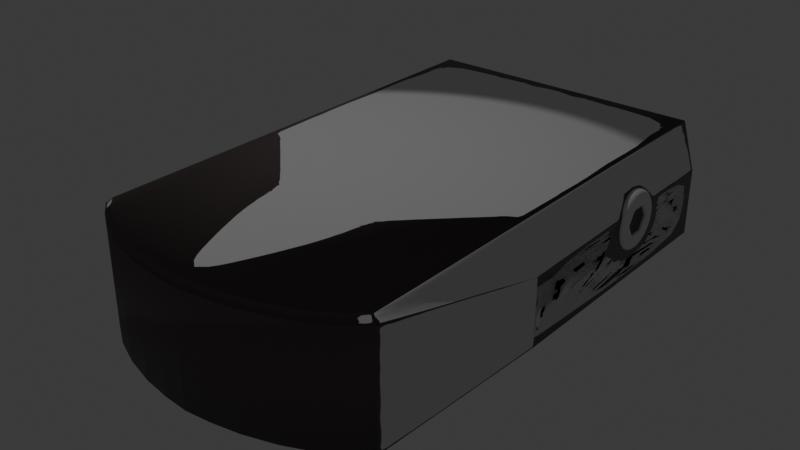 # Source: red-dot.blend  (saved by Blender 4.2.66; exported with 4.5.12 LTS)
import bpy
from mathutils import Matrix  # noqa: F401  (used for matrix-valued properties, if any)

bpy.ops.wm.read_factory_settings(use_empty=True)
scene = bpy.context.scene
scene.name = 'Scene'

# ---- collections
col_collection = bpy.data.collections.new('Collection'); scene.collection.children.link(col_collection)

# ---- images (referenced by path relative to the original .blend; pixels are not part of the script)
import os
ASSET_DIR = os.environ.get("B2B_ASSET_DIR", "")  # directory of the original .blend (textures are referenced by path, not embedded)
HERE = os.path.dirname(os.path.abspath(__file__))  # packed textures are extracted next to this script under _unpacked/

def load_image(name, relpath, width, height, colorspace="sRGB"):
    """Load a texture the original file referenced (path relative to the .blend, or extracted next to this script)."""
    p = next((c for c in (os.path.join(HERE, relpath), os.path.join(ASSET_DIR, relpath)) if relpath and os.path.exists(c)), "")
    if p:
        img = bpy.data.images.load(p, check_existing=True)
        img.name = name
    else:  # same state as the original file: an image datablock whose file is absent (Cycles renders it pink)
        img = bpy.data.images.new(name, width, height)
        img.source = "FILE"
        img.filepath = "//" + (relpath or name)
    img.colorspace_settings.name = colorspace
    return img
img_scratched_and_scraped_metal_texture_6_jpg = load_image('scratched-and-scraped-metal-texture-6.jpg', 'xnormal/scratched-and-scraped-metal-texture-6.jpg', 1024, 1024, 'Non-Color')
img_red_dot_normal_normals_png = load_image('Red-dot_normal_normals.png', 'xnormal/Red-dot_normal_normals.png', 1024, 1024, 'Non-Color')

# ---- materials (node trees are filled in below, after node groups)
mat_material = bpy.data.materials.new('Material')

# ---- material node trees
mat_material.use_nodes = True; mat_material.node_tree.nodes.clear()
_N = mat_material.node_tree.nodes; _L = mat_material.node_tree.links
n0 = _N.new('ShaderNodeBsdfPrincipled'); n0.name = 'Principled BSDF'; n0.location = (53, 387)
n0.inputs[0].default_value = (0.1634, 0.1248, 0.1266, 1.0)
n1 = _N.new('ShaderNodeOutputMaterial'); n1.name = 'Material Output'; n1.location = (375, 374)
n2 = _N.new('ShaderNodeTexImage'); n2.name = 'Image Texture'; n2.location = (-569, 334)
n2.image = img_scratched_and_scraped_metal_texture_6_jpg
n3 = _N.new('ShaderNodeRGBCurve'); n3.name = 'RGB Curves'; n3.location = (-234, 504)
_c = n3.mapping.curves[3]
while len(_c.points) > 2: _c.points.remove(_c.points[-1])
_c.points[0].location = (0.0, 0.0); _c.points[0].handle_type = 'AUTO'
_c.points[1].location = (0.16364, 0.05); _c.points[1].handle_type = 'AUTO'
_p = _c.points.new(0.48727, 0.675); _p.handle_type = 'AUTO'
_p = _c.points.new(1.0, 1.0); _p.handle_type = 'AUTO'
n3.mapping.update()
n4 = _N.new('ShaderNodeNormalMap'); n4.name = 'Normal Map'; n4.location = (-192, 83)
n5 = _N.new('ShaderNodeTexImage'); n5.name = 'Image Texture.002'; n5.location = (-491, -10)
n5.image = img_red_dot_normal_normals_png
_L.new(n0.outputs[0], n1.inputs[0])
_L.new(n2.outputs[0], n3.inputs[1])
_L.new(n3.outputs[0], n0.inputs[2])
_L.new(n4.outputs[0], n0.inputs[5])
_L.new(n5.outputs[0], n4.inputs[1])
n1.is_active_output = True

# ---- world
world_world = bpy.data.worlds.new('World'); scene.world = world_world
world_world.use_nodes = True; world_world.node_tree.nodes.clear()
_N = world_world.node_tree.nodes; _L = world_world.node_tree.links
n0 = _N.new('ShaderNodeOutputWorld'); n0.name = 'World Output'; n0.location = (300, 300)
n1 = _N.new('ShaderNodeBackground'); n1.name = 'Background'; n1.location = (10, 300)
n1.inputs[0].default_value = (0.05088, 0.05088, 0.05088, 1.0)
_L.new(n1.outputs[0], n0.inputs[0])
n0.is_active_output = True
world_world.color = (0.05088, 0.05088, 0.05088)
world_world.sun_shadow_jitter_overblur = 0.0

# ---- lights
light_spot = bpy.data.lights.new('Spot', 'SPOT')
light_spot.energy = 98.7

# ---- meshes
me_cube_001 = bpy.data.meshes.new('Cube.001')
me_cube_001.from_pydata([(0.9853, -2.084, -0.0005493), (1.001, -2.077, 0.01445), (0.9884, -2.101, 0.01445), (1.001, -2.077, -0.0005493), (1.0, -2.092, -0.0005493), (1.0, -2.092, 0.01445), (0.9884, -2.101, -0.0005493), (1.051, 0.985, 0.01445), (1.036, 0.985, -0.0005493), (1.036, 1.0, 0.01445), (1.051, 0.985, -0.0005493), (1.051, 1.0, -0.0005493), (1.036, 1.0, -0.0005493), (1.051, 1.0, 0.01445), (-6.141e-12, 0.985, 0.7821), (0.0, 1.0, 0.7671), (4.337e-19, 1.0, 0.7821), (0.0, -2.441, -0.0005493), (2.735e-12, -2.457, 0.01445), (0.0, -2.457, -0.0005493), (1.051, -0.8077, 0.4401), (1.049, -0.8211, 0.4699), (1.051, -0.8377, 0.4431), (1.051, -0.8077, 0.4551), (1.051, -0.8227, 0.4551), (1.051, -0.8377, 0.4585), (1.051, -0.8227, 0.4401), (1.036, -0.8224, -0.0005493), (1.051, -0.8077, 0.01445), (1.051, -0.8377, 0.01445), (1.051, -0.8077, -0.0005493), (1.051, -0.8227, -0.0005493), (1.051, -0.8227, 0.01445), (1.051, -0.8377, -0.0005493), (0.5749, -1.397, 0.5673), (0.5673, -1.382, 0.5823), (0.5914, -1.382, 0.5704), (0.5673, -1.397, 0.5823), (0.5823, -1.397, 0.5823), (0.5823, -1.382, 0.5823), (0.5914, -1.397, 0.5704), (0.7914, -1.397, 0.2836), (0.8012, -1.382, 0.2955), (0.8011, -1.382, 0.2717), (0.8012, -1.397, 0.2955), (0.8103, -1.397, 0.2835), (0.8103, -1.382, 0.2835), (0.8011, -1.397, 0.2717), (0.5914, 0.985, 0.5704), (0.5673, 0.985, 0.5823), (0.5823, 0.985, 0.5823), (0.5823, 1.0, 0.5823), (0.5673, 1.0, 0.5823), (0.5914, 1.0, 0.5704), (0.0, 1.0, 0.5999), (0.0, 0.985, 0.5823), (0.0, 1.0, 0.5823), (0.6089, 0.985, -0.0005493), (0.603, 0.985, 0.01138), (0.6242, 1.0, 0.01445), (0.5939, 0.985, -0.0005493), (0.5939, 1.0, -0.0005493), (0.603, 1.0, 0.01138), (0.6089, 1.0, -0.0005493), (0.8012, 0.985, 0.2716), (0.8012, 0.985, 0.2955), (0.8103, 0.985, 0.2835), (0.8103, 1.0, 0.2835), (0.8012, 1.0, 0.2955), (0.8012, 1.0, 0.2716), (0.0, -1.397, 0.01445), (0.0, -1.412, -0.0005493), (0.0, -1.397, -0.0005493), (0.5832, -1.397, 0.01445), (0.5997, -1.382, 0.01132), (0.6055, -1.412, -0.0005493), (0.5997, -1.397, 0.01132), (0.5905, -1.397, -0.0005493), (0.5906, -1.382, -0.0005493), (0.5716, -1.397, -0.0005493), (0.0, -1.382, 0.5823), (0.0, -1.397, 0.5673), (0.0, -1.397, 0.5823), (0.9415, -2.061, 0.7785), (0.9556, -2.084, 0.7683), (0.9676, -2.058, 0.7683), (0.9446, -2.078, 0.7785), (0.9565, -2.068, 0.7784), (0.9676, -2.074, 0.7682), (0.9565, -2.052, 0.7784), (1.001, -2.077, 0.7197), (0.9901, -2.071, 0.7447), (0.9768, -2.096, 0.7486), (0.9884, -2.101, 0.7234), (1.001, -2.077, 0.7351), (1.0, -2.092, 0.7384), (0.9895, -2.086, 0.7481), (0.9884, -2.101, 0.7384), (1.0, -2.092, 0.7234), (0.9451, 1.0, 0.7671), (0.9414, 0.985, 0.7821), (0.9605, 0.985, 0.7677), (0.9414, 1.0, 0.7821), (0.9564, 1.0, 0.7821), (0.9564, 0.985, 0.7821), (0.9605, 1.0, 0.7677), (1.047, 0.985, 0.4695), (1.051, 0.985, 0.4401), (1.036, 1.0, 0.453), (1.051, 0.985, 0.4551), (1.051, 1.0, 0.4551), (1.051, 1.0, 0.4401), (1.047, 1.0, 0.4695), (0.0, -2.457, 0.7234), (-1.921e-09, -2.446, 0.7489), (0.0, -2.457, 0.7384), (-1.065e-09, -2.423, 0.7717), (-1.513e-09, -2.398, 0.7821), (-1.397e-09, -2.413, 0.7821), (1.036, 0.06994, 0.4551), (1.047, 0.06159, 0.4695), (1.051, 0.05167, 0.4401), (1.047, 0.07923, 0.4695), (1.051, 0.06994, 0.4551), (1.051, 0.05465, 0.4551), (1.051, 0.06696, 0.4401), (1.051, 0.03953, 0.3791), (1.036, 0.05482, 0.3791), (1.051, 0.05482, 0.3791), (1.051, 0.1048, 0.2214), (1.036, 0.1156, 0.2322), (1.051, 0.1156, 0.2322), (1.051, 0.0565, 0.2938), (1.036, 0.07063, 0.2996), (1.051, 0.07063, 0.2996), (1.051, 0.4201, 0.2214), (1.036, 0.4093, 0.2322), (1.051, 0.4093, 0.2322), (1.051, 0.4854, 0.3791), (1.036, 0.4701, 0.3791), (1.051, 0.4701, 0.3791), (1.036, 0.455, 0.4551), (1.051, 0.4733, 0.4401), (1.047, 0.4634, 0.4695), (1.051, 0.458, 0.4401), (1.051, 0.455, 0.4551), (1.051, 0.4703, 0.4551), (1.047, 0.4457, 0.4695), (1.051, 0.3478, 0.1731), (1.036, 0.342, 0.1872), (1.051, 0.342, 0.1872), (1.051, 0.4685, 0.2938), (1.036, 0.4543, 0.2996), (1.051, 0.4543, 0.2996), (1.051, 0.2625, 0.1561), (1.036, 0.2625, 0.1714), (1.051, 0.2625, 0.1714), (1.051, 0.1772, 0.1731), (1.036, 0.183, 0.1872), (1.051, 0.183, 0.1872), (1.013, 0.177, 0.5844), (1.002, 0.183, 0.5709), (1.017, 0.183, 0.5709), (0.9977, 0.2625, 0.5867), (1.009, 0.2625, 0.6015), (1.013, 0.2625, 0.5867), (1.028, 0.4204, 0.536), (1.015, 0.4093, 0.5259), (1.031, 0.4093, 0.5259), (1.014, 0.348, 0.5844), (1.002, 0.342, 0.5709), (1.017, 0.342, 0.5709), (1.028, 0.1045, 0.536), (1.015, 0.1156, 0.5259), (1.031, 0.1156, 0.5259), (0.9057, 0.183, 0.5709), (0.8907, 0.1889, 0.5568), (0.8907, 0.183, 0.5709), (0.8907, 0.2625, 0.5715), (0.9057, 0.2625, 0.5867), (0.8907, 0.2625, 0.5867), (0.9057, 0.1156, 0.5259), (0.8907, 0.1266, 0.5152), (0.8907, 0.1156, 0.5259), (0.9057, 0.4093, 0.5259), (0.8907, 0.3984, 0.5152), (0.8907, 0.4093, 0.5259), (0.8907, 0.4409, 0.4494), (0.9057, 0.455, 0.4551), (0.8907, 0.455, 0.4551), (0.9057, 0.05482, 0.3791), (0.8907, 0.07012, 0.3791), (0.8907, 0.05482, 0.3791), (0.8907, 0.0841, 0.4494), (0.9057, 0.06994, 0.4551), (0.8907, 0.06994, 0.4551), (0.9057, 0.07063, 0.2996), (0.8907, 0.08476, 0.3055), (0.8907, 0.07063, 0.2996), (0.9057, 0.1156, 0.2322), (0.8907, 0.1265, 0.2431), (0.8907, 0.1156, 0.2322), (0.9057, 0.183, 0.1872), (0.8907, 0.1889, 0.2014), (0.8907, 0.183, 0.1872), (0.9057, 0.2625, 0.1714), (0.8907, 0.2625, 0.1867), (0.8907, 0.2625, 0.1714), (0.9057, 0.342, 0.1872), (0.8907, 0.3361, 0.2014), (0.8907, 0.342, 0.1872), (0.9057, 0.4093, 0.2322), (0.8907, 0.3985, 0.2431), (0.8907, 0.4093, 0.2322), (0.9057, 0.4543, 0.2996), (0.8907, 0.4402, 0.3055), (0.8907, 0.4543, 0.2996), (0.9057, 0.4701, 0.3791), (0.8907, 0.4549, 0.3791), (0.8907, 0.4701, 0.3791), (0.9057, 0.342, 0.5709), (0.8907, 0.3361, 0.5568), (0.8907, 0.342, 0.5709), (0.8877, -2.165, -0.0005493), (0.8965, -2.177, 0.01445), (0.8965, -2.177, -0.0005493), (0.1684, -2.427, -0.0005493), (0.1703, -2.442, 0.01445), (0.1703, -2.442, -0.0005493), (0.75, -2.253, -0.0005493), (0.7571, -2.266, 0.01445), (0.7571, -2.266, -0.0005493), (0.5649, -2.333, -0.0005493), (0.5701, -2.348, 0.01445), (0.5701, -2.348, -0.0005493), (0.3606, -2.395, -0.0005493), (0.364, -2.409, 0.01445), (0.364, -2.409, -0.0005493), (0.1688, -2.431, 0.7491), (0.1703, -2.442, 0.7234), (0.1703, -2.442, 0.7384), (0.8965, -2.177, 0.7234), (0.8868, -2.17, 0.7489), (0.8965, -2.177, 0.7384), (0.364, -2.409, 0.7234), (0.3607, -2.4, 0.7492), (0.364, -2.409, 0.7384), (0.5701, -2.348, 0.7234), (0.5644, -2.339, 0.7493), (0.5701, -2.348, 0.7384), (0.7571, -2.266, 0.7234), (0.7491, -2.258, 0.7492), (0.7571, -2.266, 0.7384), (0.1626, -2.385, 0.7816), (0.1658, -2.41, 0.771), (0.1643, -2.4, 0.7816), (0.85, -2.138, 0.7789), (0.8687, -2.157, 0.7684), (0.859, -2.15, 0.7789), (0.3476, -2.357, 0.781), (0.3542, -2.381, 0.7702), (0.3508, -2.371, 0.781), (0.5432, -2.3, 0.7803), (0.554, -2.322, 0.7694), (0.5483, -2.314, 0.7803), (0.7197, -2.223, 0.7795), (0.7347, -2.244, 0.7688), (0.7268, -2.236, 0.7795), (0.9415, -0.8084, 0.78), (-8.1e-10, -0.819, 0.7821), (0.9647, -0.8056, 0.768), (0.9565, -0.8082, 0.7799), (0.8288, 1.0, 0.2842), (0.8111, 1.0, 0.2608), (0.59, 1.0, 0.5975), (0.5712, 1.0, 0.5976), (0.6049, 1.0, 0.5779), (0.8138, 1.0, 0.3039), (0.8907, 0.1855, 0.5649), (0.8907, 0.2625, 0.5802), (0.8907, 0.1203, 0.5213), (0.8907, 0.4047, 0.5213), (0.8907, 0.4489, 0.4527), (0.8907, 0.06138, 0.3791), (0.8907, 0.07603, 0.4527), (0.8907, 0.07669, 0.3021), (0.8907, 0.1203, 0.2369), (0.8907, 0.1855, 0.1933), (0.8907, 0.2625, 0.178), (0.8907, 0.3394, 0.1933), (0.8907, 0.4047, 0.2369), (0.8907, 0.4483, 0.3021), (0.8907, 0.4636, 0.3791), (0.8907, 0.3394, 0.5649), (1.039, 0.1855, 0.5649), (1.068, 0.2064, 0.5144), (1.06, 0.1889, 0.5567), (1.068, 0.2625, 0.5255), (1.039, 0.2625, 0.5802), (1.06, 0.2625, 0.5714), (1.039, 0.1203, 0.5213), (1.068, 0.1593, 0.4829), (1.06, 0.1266, 0.5151), (1.039, 0.4047, 0.5213), (1.068, 0.3657, 0.4829), (1.06, 0.3984, 0.5151), (1.068, 0.3984, 0.4322), (1.039, 0.4489, 0.4527), (1.06, 0.4408, 0.4494), (1.039, 0.06138, 0.3791), (1.068, 0.116, 0.3791), (1.06, 0.07017, 0.3791), (1.068, 0.1266, 0.4322), (1.039, 0.07603, 0.4527), (1.06, 0.08416, 0.4494), (1.039, 0.07669, 0.3021), (1.068, 0.1272, 0.323), (1.06, 0.08481, 0.3055), (1.039, 0.1203, 0.2369), (1.068, 0.1589, 0.2755), (1.06, 0.1265, 0.2431), (1.039, 0.1855, 0.1933), (1.068, 0.2064, 0.2437), (1.06, 0.1889, 0.2014), (1.039, 0.2625, 0.178), (1.068, 0.2625, 0.2326), (1.06, 0.2625, 0.1868), (1.039, 0.3394, 0.1933), (1.068, 0.3185, 0.2437), (1.06, 0.3361, 0.2014), (1.039, 0.4047, 0.2369), (1.068, 0.3661, 0.2755), (1.06, 0.3985, 0.2431), (1.039, 0.4483, 0.3021), (1.068, 0.3978, 0.323), (1.06, 0.4402, 0.3055), (1.039, 0.4636, 0.3791), (1.068, 0.409, 0.3791), (1.06, 0.4548, 0.3791), (1.039, 0.3394, 0.5649), (1.068, 0.3185, 0.5144), (1.06, 0.3361, 0.5567), (1.019, 0.2625, 0.5802), (1.019, 0.1855, 0.5649), (1.019, 0.1203, 0.5213), (1.019, 0.3394, 0.5649), (1.019, 0.07603, 0.4527), (1.019, 0.4489, 0.4527), (1.019, 0.4047, 0.5213), (1.019, 0.4636, 0.3791), (1.019, 0.06138, 0.3791), (1.019, 0.07669, 0.3021), (1.019, 0.1203, 0.2369), (1.019, 0.1855, 0.1933), (1.019, 0.2625, 0.178), (1.019, 0.3394, 0.1933), (1.019, 0.4047, 0.2369), (1.019, 0.4483, 0.3021), (1.068, 0.197, 0.5371), (1.068, 0.2625, 0.5502), (1.068, 0.1417, 0.5002), (1.068, 0.3833, 0.5002), (1.068, 0.4212, 0.4414), (1.068, 0.09139, 0.3791), (1.068, 0.1038, 0.4414), (1.068, 0.1044, 0.3136), (1.068, 0.1415, 0.2581), (1.068, 0.197, 0.221), (1.068, 0.2625, 0.208), (1.068, 0.328, 0.221), (1.068, 0.3835, 0.2581), (1.068, 0.4206, 0.3136), (1.068, 0.4336, 0.3791), (1.068, 0.328, 0.5371), (1.05, 0.1715, 0.363), (1.05, 0.1715, 0.3944), (1.068, 0.2235, 0.2729), (1.05, 0.1625, 0.3787), (1.068, 0.1625, 0.3787), (1.068, 0.1715, 0.3944), (1.068, 0.1715, 0.363), (1.05, 0.2306, 0.2921), (1.05, 0.2034, 0.3078), (1.068, 0.1903, 0.292), (1.05, 0.2125, 0.2921), (1.068, 0.2125, 0.2921), (1.068, 0.2034, 0.3078), (1.068, 0.2306, 0.2921), (0.9762, 0.3416, 0.3787), (0.9943, 0.3534, 0.363), (0.9943, 0.3534, 0.3944), (0.9762, 0.3534, 0.363), (0.9762, 0.3625, 0.3787), (0.9943, 0.3625, 0.3787), (0.9762, 0.3534, 0.3944), (0.9943, 0.3215, 0.3078), (0.9762, 0.302, 0.3103), (0.9943, 0.2944, 0.2921), (0.9762, 0.3215, 0.3078), (0.9762, 0.3125, 0.2921), (0.9762, 0.2944, 0.2921), (0.9943, 0.3125, 0.2921), (0.9943, 0.2034, 0.3078), (0.9943, 0.2306, 0.2921), (0.9762, 0.223, 0.3103), (0.9943, 0.2125, 0.2921), (0.9762, 0.2125, 0.2921), (0.9762, 0.2306, 0.2921), (0.9762, 0.2034, 0.3078), (0.9943, 0.1715, 0.3944), (0.9943, 0.1715, 0.363), (0.9762, 0.1834, 0.3787), (0.9943, 0.1625, 0.3787), (0.9762, 0.1625, 0.3787), (0.9762, 0.1715, 0.363), (0.9762, 0.1715, 0.3944), (0.9943, 0.2034, 0.4496), (0.9762, 0.223, 0.4472), (0.9943, 0.2306, 0.4653), (0.9762, 0.2034, 0.4496), (0.9762, 0.2125, 0.4653), (0.9762, 0.2306, 0.4653), (0.9943, 0.2125, 0.4653), (0.9943, 0.2944, 0.4653), (0.9762, 0.302, 0.4472), (0.9943, 0.3215, 0.4496), (0.9762, 0.2944, 0.4653), (0.9762, 0.3125, 0.4653), (0.9762, 0.3215, 0.4496), (0.9943, 0.3125, 0.4653), (1.05, 0.2034, 0.4496), (1.05, 0.2306, 0.4653), (1.068, 0.2014, 0.2729), (1.05, 0.2125, 0.4653), (1.068, 0.2125, 0.4653), (1.068, 0.2306, 0.4653), (1.068, 0.2034, 0.4496), (1.05, 0.3534, 0.3944), (1.05, 0.3534, 0.363), (1.068, 0.1513, 0.3595), (1.05, 0.3625, 0.3787), (1.068, 0.3625, 0.3787), (1.068, 0.3534, 0.363), (1.068, 0.3534, 0.3944), (1.068, 0.1513, 0.3979), (1.05, 0.3215, 0.3078), (1.05, 0.2944, 0.2921), (1.068, 0.3215, 0.3078), (1.068, 0.3125, 0.2921), (1.05, 0.3125, 0.2921), (1.068, 0.2944, 0.2921), (1.05, 0.3215, 0.4496), (1.068, 0.1402, 0.3787), (1.05, 0.2944, 0.4653), (1.068, 0.3215, 0.4496), (1.068, 0.3125, 0.4653), (1.068, 0.2944, 0.4653), (1.05, 0.3125, 0.4653), (1.068, 0.2014, 0.4846), (1.068, 0.2235, 0.4846), (1.068, 0.1903, 0.4654), (1.068, 0.3848, 0.3787), (1.068, 0.3737, 0.3595), (1.068, 0.3737, 0.3979), (1.068, 0.3347, 0.292), (1.068, 0.3236, 0.2729), (1.068, 0.3015, 0.2729), (1.068, 0.3347, 0.4654), (1.068, 0.3236, 0.4846), (1.068, 0.3015, 0.4846)], [], [(241, 2, 93), (116, 238, 254), (14, 268, 100), (164, 169, 101), (35, 55, 49), (43, 58, 74), (84, 242, 92), (42, 48, 65), (113, 227, 239), (149, 205, 155), (34, 41, 73), (250, 224, 241), (139, 214, 152), (173, 194, 181), (141, 217, 139), (133, 199, 196), (127, 196, 190), (130, 202, 199), (167, 188, 141), (136, 208, 149), (206, 187, 193), (163, 175, 179), (161, 181, 175), (158, 205, 202), (163, 220, 170), (170, 184, 167), (152, 211, 136), (119, 190, 194), (22, 1, 29), (251, 257, 266), (248, 266, 263), (245, 263, 260), (247, 230, 250), (238, 260, 254), (244, 233, 247), (239, 236, 244), (28, 7, 154), (0, 4, 6), (5, 3, 1), (6, 5, 2), (10, 13, 7), (12, 10, 8), (13, 12, 9), (23, 26, 20), (21, 24, 23), (22, 24, 25), (27, 31, 33), (28, 31, 30), (33, 32, 29), (34, 38, 40), (39, 37, 35), (40, 39, 36), (41, 45, 47), (46, 44, 42), (47, 46, 43), (50, 53, 48), (52, 50, 49), (57, 61, 63), (58, 61, 60), (63, 62, 59), (66, 69, 64), (68, 66, 65), (73, 77, 79), (78, 76, 74), (75, 77, 78), (83, 87, 89), (84, 87, 86), (85, 87, 88), (94, 98, 90), (96, 94, 91), (97, 96, 92), (98, 97, 93), (99, 103, 105), (100, 103, 102), (105, 104, 101), (109, 112, 106), (111, 109, 107), (108, 110, 111), (119, 123, 125), (120, 123, 122), (125, 124, 121), (141, 145, 147), (146, 144, 142), (143, 145, 146), (8, 30, 27), (10, 28, 30), (29, 26, 22), (32, 20, 26), (90, 25, 94), (25, 91, 94), (0, 33, 3), (33, 1, 3), (42, 40, 36), (40, 41, 34), (8, 63, 12), (12, 59, 9), (64, 62, 58), (48, 68, 65), (55, 52, 49), (70, 79, 72), (79, 71, 72), (74, 60, 78), (78, 57, 75), (43, 66, 64), (46, 65, 66), (49, 39, 35), (50, 36, 39), (35, 82, 80), (37, 81, 82), (74, 47, 43), (76, 41, 47), (99, 112, 108), (112, 101, 106), (100, 271, 104), (104, 270, 101), (92, 88, 84), (88, 91, 85), (15, 102, 99), (102, 14, 100), (9, 111, 13), (13, 107, 7), (93, 5, 98), (5, 90, 98), (161, 165, 162), (165, 160, 162), (173, 162, 174), (174, 160, 172), (167, 147, 168), (147, 166, 168), (127, 125, 128), (128, 121, 126), (133, 128, 134), (134, 126, 132), (130, 134, 131), (134, 129, 131), (158, 131, 159), (131, 157, 159), (155, 159, 156), (156, 157, 154), (155, 150, 149), (156, 148, 150), (149, 137, 136), (150, 135, 137), (136, 153, 152), (137, 151, 153), (152, 140, 139), (153, 138, 140), (173, 122, 119), (122, 172, 120), (139, 144, 141), (140, 142, 144), (167, 171, 170), (168, 169, 171), (106, 146, 109), (109, 142, 107), (170, 165, 163), (165, 169, 164), (120, 23, 124), (23, 121, 124), (178, 177, 176), (180, 175, 177), (182, 177, 183), (177, 181, 183), (185, 189, 186), (189, 184, 186), (191, 195, 192), (192, 194, 190), (197, 192, 198), (192, 196, 198), (197, 201, 200), (198, 199, 201), (200, 204, 203), (204, 199, 202), (203, 207, 206), (204, 205, 207), (206, 210, 209), (207, 208, 210), (209, 213, 212), (213, 208, 211), (212, 216, 215), (216, 211, 214), (215, 219, 218), (216, 217, 219), (182, 195, 193), (183, 194, 195), (218, 189, 187), (189, 217, 188), (185, 222, 221), (186, 220, 222), (178, 222, 180), (222, 179, 180), (259, 255, 261), (261, 254, 260), (244, 240, 239), (240, 245, 238), (259, 264, 262), (264, 260, 263), (247, 246, 244), (246, 248, 245), (265, 264, 267), (267, 263, 266), (250, 249, 247), (249, 251, 248), (265, 258, 256), (258, 266, 257), (241, 252, 250), (252, 242, 251), (235, 228, 226), (228, 236, 227), (235, 234, 237), (237, 233, 236), (229, 234, 232), (231, 233, 234), (229, 225, 231), (225, 230, 231), (92, 243, 97), (243, 93, 97), (223, 6, 225), (225, 2, 224), (227, 19, 228), (228, 17, 226), (114, 240, 238), (115, 239, 240), (256, 86, 83), (86, 257, 84), (117, 255, 253), (118, 254, 255), (75, 57, 27), (166, 143, 101), (270, 89, 85), (256, 83, 269), (268, 89, 271), (143, 106, 101), (101, 270, 164), (270, 21, 120), (160, 270, 172), (120, 172, 270), (169, 166, 101), (270, 160, 164), (126, 121, 20), (7, 107, 151), (107, 142, 138), (107, 138, 151), (126, 20, 132), (20, 28, 132), (7, 151, 135), (129, 132, 28), (157, 129, 28), (7, 135, 148), (154, 157, 28), (7, 148, 154), (21, 85, 91), (69, 59, 62), (51, 275, 274), (272, 9, 273), (67, 273, 69), (59, 273, 9), (276, 68, 53), (272, 277, 108), (274, 275, 99), (52, 54, 275), (275, 15, 99), (276, 51, 274), (99, 276, 274), (277, 67, 68), (108, 276, 99), (344, 294, 343), (345, 303, 348), (349, 333, 357), (351, 309, 350), (352, 315, 351), (348, 307, 347), (353, 318, 352), (350, 313, 346), (354, 321, 353), (347, 336, 349), (355, 324, 354), (346, 300, 344), (356, 327, 355), (342, 339, 345), (357, 330, 356), (359, 296, 358), (299, 294, 296), (360, 296, 302), (302, 294, 300), (361, 308, 305), (305, 307, 303), (363, 314, 311), (311, 313, 309), (365, 311, 317), (311, 315, 317), (366, 317, 320), (317, 318, 320), (366, 323, 367), (320, 321, 323), (368, 323, 326), (323, 324, 326), (368, 329, 369), (326, 327, 329), (370, 329, 332), (332, 327, 330), (371, 332, 335), (332, 333, 335), (371, 338, 372), (338, 333, 336), (360, 314, 364), (302, 313, 314), (372, 308, 362), (338, 307, 308), (361, 341, 373), (305, 339, 341), (359, 341, 299), (299, 339, 298), (343, 298, 342), (278, 342, 279), (291, 356, 290), (279, 345, 293), (290, 355, 289), (284, 344, 280), (289, 354, 288), (282, 349, 292), (288, 353, 287), (283, 346, 284), (287, 352, 286), (281, 347, 282), (286, 351, 285), (285, 350, 283), (292, 357, 291), (293, 348, 281), (280, 343, 278), (297, 358, 295), (301, 358, 360), (304, 362, 361), (310, 364, 363), (316, 363, 365), (319, 365, 366), (319, 367, 322), (322, 368, 325), (325, 369, 328), (328, 370, 331), (331, 371, 334), (334, 372, 337), (301, 364, 312), (337, 362, 306), (304, 373, 340), (297, 373, 359), (441, 462, 461), (388, 417, 404), (423, 431, 418), (390, 451, 425), (410, 382, 402), (403, 446, 397), (395, 438, 389), (447, 462, 442), (377, 380, 374), (379, 377, 375), (436, 444, 379), (384, 387, 381), (386, 384, 382), (455, 467, 468), (388, 392, 394), (393, 391, 389), (394, 393, 390), (398, 401, 395), (396, 399, 398), (401, 400, 397), (405, 408, 402), (407, 405, 403), (404, 406, 407), (412, 415, 409), (414, 412, 410), (411, 413, 414), (419, 422, 416), (417, 420, 419), (422, 421, 418), (426, 429, 423), (424, 427, 426), (429, 428, 425), (433, 436, 430), (435, 433, 431), (387, 466, 450), (440, 443, 437), (442, 440, 438), (448, 464, 447), (441, 463, 443), (449, 447, 445), (450, 449, 446), (454, 457, 451), (386, 439, 383), (457, 456, 453), (375, 412, 409), (377, 410, 412), (382, 405, 402), (384, 403, 405), (396, 391, 388), (398, 389, 391), (430, 379, 375), (435, 469, 459), (374, 386, 382), (378, 444, 452), (390, 440, 437), (393, 438, 440), (404, 400, 396), (407, 397, 400), (381, 450, 446), (385, 376, 387), (446, 401, 397), (449, 395, 401), (404, 414, 408), (414, 402, 408), (445, 442, 438), (434, 459, 458), (437, 454, 451), (378, 439, 380), (417, 415, 411), (419, 409, 415), (453, 435, 431), (448, 466, 465), (417, 426, 421), (426, 418, 421), (424, 394, 428), (394, 425, 428), (431, 422, 418), (433, 416, 422), (451, 429, 425), (457, 423, 429), (416, 375, 409), (385, 383, 432), (434, 460, 436), (454, 463, 467), (455, 469, 456), (461, 462, 337), (331, 465, 328), (337, 462, 334), (306, 463, 337), (383, 316, 319), (340, 468, 304), (310, 444, 312), (458, 301, 460), (467, 306, 304), (469, 340, 297), (432, 319, 322), (464, 334, 462), (376, 322, 325), (331, 464, 465), (304, 468, 467), (297, 459, 469), (439, 310, 316), (325, 466, 376), (312, 460, 301), (295, 459, 297), (328, 466, 325), (463, 461, 337), (241, 224, 2), (116, 114, 238), (14, 269, 268), (35, 80, 55), (43, 64, 58), (84, 257, 242), (42, 36, 48), (113, 18, 227), (149, 208, 205), (73, 70, 34), (70, 81, 34), (250, 230, 224), (139, 217, 214), (173, 119, 194), (141, 188, 217), (133, 130, 199), (127, 133, 196), (130, 158, 202), (167, 184, 188), (136, 211, 208), (178, 176, 193), (176, 182, 193), (193, 191, 197), (178, 193, 187), (197, 200, 193), (200, 203, 193), (203, 206, 193), (206, 209, 187), (209, 212, 187), (212, 215, 187), (215, 218, 187), (187, 185, 221), (178, 187, 221), (163, 161, 175), (161, 173, 181), (158, 155, 205), (163, 179, 220), (170, 220, 184), (152, 214, 211), (119, 127, 190), (22, 90, 1), (251, 242, 257), (248, 251, 266), (245, 248, 263), (247, 233, 230), (238, 245, 260), (244, 236, 233), (239, 227, 236), (0, 3, 4), (5, 4, 3), (6, 4, 5), (10, 11, 13), (12, 11, 10), (13, 11, 12), (23, 24, 26), (21, 25, 24), (22, 26, 24), (27, 30, 31), (28, 32, 31), (33, 31, 32), (34, 37, 38), (39, 38, 37), (40, 38, 39), (41, 44, 45), (46, 45, 44), (47, 45, 46), (50, 51, 53), (52, 51, 50), (57, 60, 61), (58, 62, 61), (63, 61, 62), (66, 67, 69), (68, 67, 66), (73, 76, 77), (78, 77, 76), (75, 79, 77), (83, 86, 87), (84, 88, 87), (85, 89, 87), (94, 95, 98), (96, 95, 94), (97, 95, 96), (98, 95, 97), (99, 102, 103), (100, 104, 103), (105, 103, 104), (109, 110, 112), (111, 110, 109), (108, 112, 110), (119, 122, 123), (120, 124, 123), (125, 123, 124), (141, 144, 145), (146, 145, 144), (143, 147, 145), (8, 10, 30), (10, 7, 28), (29, 32, 26), (32, 28, 20), (90, 22, 25), (25, 21, 91), (0, 27, 33), (33, 29, 1), (42, 44, 40), (40, 44, 41), (8, 57, 63), (12, 63, 59), (64, 69, 62), (48, 53, 68), (55, 56, 52), (70, 73, 79), (79, 75, 71), (74, 58, 60), (78, 60, 57), (43, 46, 66), (46, 42, 65), (49, 50, 39), (50, 48, 36), (35, 37, 82), (37, 34, 81), (74, 76, 47), (76, 73, 41), (99, 105, 112), (112, 105, 101), (100, 268, 271), (104, 271, 270), (92, 96, 88), (88, 96, 91), (15, 16, 102), (102, 16, 14), (9, 108, 111), (13, 111, 107), (93, 2, 5), (5, 1, 90), (161, 163, 165), (165, 164, 160), (173, 161, 162), (174, 162, 160), (167, 141, 147), (147, 143, 166), (127, 119, 125), (128, 125, 121), (133, 127, 128), (134, 128, 126), (130, 133, 134), (134, 132, 129), (158, 130, 131), (131, 129, 157), (155, 158, 159), (156, 159, 157), (155, 156, 150), (156, 154, 148), (149, 150, 137), (150, 148, 135), (136, 137, 153), (137, 135, 151), (152, 153, 140), (153, 151, 138), (173, 174, 122), (122, 174, 172), (139, 140, 144), (140, 138, 142), (167, 168, 171), (168, 166, 169), (106, 143, 146), (109, 146, 142), (170, 171, 165), (165, 171, 169), (120, 21, 23), (23, 20, 121), (178, 180, 177), (180, 179, 175), (182, 176, 177), (177, 175, 181), (185, 187, 189), (189, 188, 184), (191, 193, 195), (192, 195, 194), (197, 191, 192), (192, 190, 196), (197, 198, 201), (198, 196, 199), (200, 201, 204), (204, 201, 199), (203, 204, 207), (204, 202, 205), (206, 207, 210), (207, 205, 208), (209, 210, 213), (213, 210, 208), (212, 213, 216), (216, 213, 211), (215, 216, 219), (216, 214, 217), (182, 183, 195), (183, 181, 194), (218, 219, 189), (189, 219, 217), (185, 186, 222), (186, 184, 220), (178, 221, 222), (222, 220, 179), (259, 253, 255), (261, 255, 254), (244, 246, 240), (240, 246, 245), (259, 261, 264), (264, 261, 260), (247, 249, 246), (246, 249, 248), (265, 262, 264), (267, 264, 263), (250, 252, 249), (249, 252, 251), (265, 267, 258), (258, 267, 266), (241, 243, 252), (252, 243, 242), (235, 237, 228), (228, 237, 236), (235, 232, 234), (237, 234, 233), (229, 231, 234), (231, 230, 233), (229, 223, 225), (225, 224, 230), (92, 242, 243), (243, 241, 93), (223, 0, 6), (225, 6, 2), (227, 18, 19), (228, 19, 17), (114, 115, 240), (115, 113, 239), (256, 258, 86), (86, 258, 257), (117, 118, 255), (118, 116, 254), (57, 8, 27), (27, 0, 75), (0, 223, 75), (223, 229, 75), (229, 232, 75), (232, 235, 75), (235, 226, 71), (75, 235, 71), (226, 17, 71), (270, 271, 89), (83, 268, 269), (269, 117, 253), (253, 259, 269), (259, 262, 269), (262, 265, 269), (265, 256, 269), (268, 83, 89), (21, 270, 85), (69, 273, 59), (51, 52, 275), (272, 108, 9), (67, 272, 273), (276, 277, 68), (52, 56, 54), (275, 54, 15), (276, 53, 51), (277, 272, 67), (108, 277, 276), (344, 300, 294), (345, 339, 303), (349, 336, 333), (351, 315, 309), (352, 318, 315), (348, 303, 307), (353, 321, 318), (350, 309, 313), (354, 324, 321), (347, 307, 336), (355, 327, 324), (346, 313, 300), (356, 330, 327), (342, 298, 339), (357, 333, 330), (359, 299, 296), (299, 298, 294), (360, 358, 296), (302, 296, 294), (361, 362, 308), (305, 308, 307), (363, 364, 314), (311, 314, 313), (365, 363, 311), (311, 309, 315), (366, 365, 317), (317, 315, 318), (366, 320, 323), (320, 318, 321), (368, 367, 323), (323, 321, 324), (368, 326, 329), (326, 324, 327), (370, 369, 329), (332, 329, 327), (371, 370, 332), (332, 330, 333), (371, 335, 338), (338, 335, 333), (360, 302, 314), (302, 300, 313), (372, 338, 308), (338, 336, 307), (361, 305, 341), (305, 303, 339), (359, 373, 341), (299, 341, 339), (343, 294, 298), (278, 343, 342), (291, 357, 356), (279, 342, 345), (290, 356, 355), (284, 346, 344), (289, 355, 354), (282, 347, 349), (288, 354, 353), (283, 350, 346), (287, 353, 352), (281, 348, 347), (286, 352, 351), (285, 351, 350), (292, 349, 357), (293, 345, 348), (280, 344, 343), (297, 359, 358), (301, 295, 358), (304, 306, 362), (310, 312, 364), (316, 310, 363), (319, 316, 365), (319, 366, 367), (322, 367, 368), (325, 368, 369), (328, 369, 370), (331, 370, 371), (334, 371, 372), (301, 360, 364), (337, 372, 362), (304, 361, 373), (297, 340, 373), (441, 442, 462), (404, 396, 388), (388, 424, 417), (417, 411, 404), (423, 453, 431), (390, 437, 451), (410, 374, 382), (403, 381, 446), (395, 445, 438), (447, 464, 462), (377, 378, 380), (379, 378, 377), (436, 460, 444), (384, 385, 387), (386, 385, 384), (455, 454, 467), (388, 391, 392), (393, 392, 391), (394, 392, 393), (398, 399, 401), (396, 400, 399), (401, 399, 400), (405, 406, 408), (407, 406, 405), (404, 408, 406), (412, 413, 415), (414, 413, 412), (411, 415, 413), (419, 420, 422), (417, 421, 420), (422, 420, 421), (426, 427, 429), (424, 428, 427), (429, 427, 428), (433, 434, 436), (435, 434, 433), (387, 376, 466), (440, 441, 443), (442, 441, 440), (448, 465, 464), (441, 461, 463), (449, 448, 447), (450, 448, 449), (454, 455, 457), (386, 380, 439), (457, 455, 456), (375, 377, 412), (377, 374, 410), (382, 384, 405), (384, 381, 403), (396, 398, 391), (398, 395, 389), (430, 436, 379), (435, 456, 469), (374, 380, 386), (378, 379, 444), (390, 393, 440), (393, 389, 438), (404, 407, 400), (407, 403, 397), (381, 387, 450), (385, 432, 376), (446, 449, 401), (449, 445, 395), (404, 411, 414), (414, 410, 402), (445, 447, 442), (434, 435, 459), (437, 443, 454), (378, 452, 439), (417, 419, 415), (419, 416, 409), (453, 456, 435), (448, 450, 466), (417, 424, 426), (426, 423, 418), (424, 388, 394), (394, 390, 425), (431, 433, 422), (433, 430, 416), (451, 457, 429), (457, 453, 423), (416, 430, 375), (385, 386, 383), (434, 458, 460), (454, 443, 463), (455, 468, 469), (383, 439, 316), (310, 452, 444), (458, 295, 301), (467, 463, 306), (469, 468, 340), (432, 383, 319), (464, 331, 334), (376, 432, 322), (439, 452, 310), (312, 444, 460), (295, 458, 459), (328, 465, 466)])
me_cube_001.polygons.foreach_set('use_smooth', [True] * 898)
_uv = me_cube_001.uv_layers.new(name='UVMap')
_uv.uv.foreach_set('vector', [0.6062, 0.7671, 0.3798, 0.7519, 0.6062, 0.7519, 0.6217, 0.8745, 0.6145, 0.8578, 0.6216, 0.8578, 0.75, 0.5011, 0.6327, 0.6449, 0.6323, 0.5012, 0.5699, 0.5595, 0.5641, 0.5526, 0.6256, 0.5012, 0.6282, 0.7485, 0.75, 0.5114, 0.6282, 0.5114, 0.495, 0.7485, 0.3863, 0.5114, 0.3846, 0.7485, 0.6214, 0.7541, 0.6147, 0.7677, 0.6146, 0.7527, 0.505, 0.7485, 0.62, 0.5114, 0.505, 0.5114, 0.6062, 0.875, 0.3798, 0.8579, 0.6062, 0.8579, 0.4348, 0.5532, 0.4298, 0.5596, 0.4298, 0.5596, 0.6187, 0.7529, 0.5, 0.7509, 0.3859, 0.7528, 0.6079, 0.7883, 0.3798, 0.7671, 0.6062, 0.7671, 0.4962, 0.5428, 0.4708, 0.5441, 0.4708, 0.5441, 0.5444, 0.5714, 0.5216, 0.5751, 0.5444, 0.5714, 0.5205, 0.5441, 0.4962, 0.5428, 0.4962, 0.5428, 0.4708, 0.5751, 0.4492, 0.5715, 0.4708, 0.5751, 0.4962, 0.5764, 0.4708, 0.5751, 0.4962, 0.5764, 0.4492, 0.5715, 0.4348, 0.5661, 0.4492, 0.5715, 0.5444, 0.5477, 0.5205, 0.5441, 0.5205, 0.5441, 0.4492, 0.5478, 0.4348, 0.5532, 0.4348, 0.5532, 0.4347, 0.5596, 0.5188, 0.5452, 0.5197, 0.574, 0.5649, 0.5595, 0.5596, 0.5659, 0.5649, 0.5595, 0.5596, 0.5659, 0.5444, 0.5714, 0.5596, 0.5659, 0.4348, 0.5661, 0.4298, 0.5596, 0.4348, 0.5661, 0.5649, 0.5595, 0.5596, 0.5531, 0.5596, 0.5531, 0.5596, 0.5531, 0.5444, 0.5477, 0.5444, 0.5477, 0.4708, 0.5441, 0.4492, 0.5478, 0.4492, 0.5478, 0.5205, 0.5752, 0.4962, 0.5764, 0.5205, 0.5752, 0.5166, 0.6486, 0.3798, 0.7488, 0.3798, 0.6486, 0.6168, 0.7887, 0.6214, 0.7688, 0.6243, 0.7896, 0.6192, 0.8131, 0.6243, 0.7896, 0.623, 0.8134, 0.6161, 0.8383, 0.623, 0.8134, 0.6236, 0.8385, 0.6123, 0.813, 0.3798, 0.7881, 0.6079, 0.7883, 0.6145, 0.8578, 0.6236, 0.8385, 0.6216, 0.8578, 0.6075, 0.8382, 0.3799, 0.8125, 0.6123, 0.813, 0.6062, 0.8579, 0.3798, 0.8383, 0.6075, 0.8382, 0.3798, 0.6462, 0.3798, 0.5012, 0.4249, 0.5596, 0.3728, 0.7487, 0.375, 0.75, 0.3731, 0.75, 0.3798, 0.75, 0.375, 0.7488, 0.3798, 0.7488, 0.375, 0.7519, 0.3798, 0.75, 0.3798, 0.7519, 0.375, 0.5012, 0.3798, 0.5, 0.3798, 0.5012, 0.3733, 0.5, 0.375, 0.5012, 0.3733, 0.5012, 0.3798, 0.5, 0.375, 0.4983, 0.3798, 0.4984, 0.5205, 0.6462, 0.5157, 0.6474, 0.5157, 0.6462, 0.5253, 0.6472, 0.5205, 0.6474, 0.5205, 0.6462, 0.5166, 0.6486, 0.5205, 0.6474, 0.5215, 0.6486, 0.3733, 0.6471, 0.375, 0.6474, 0.375, 0.6486, 0.3798, 0.6462, 0.375, 0.6474, 0.375, 0.6462, 0.375, 0.6486, 0.3798, 0.6474, 0.3798, 0.6486, 0.6187, 0.7529, 0.625, 0.75, 0.62, 0.75, 0.625, 0.7485, 0.6282, 0.75, 0.6282, 0.7485, 0.62, 0.75, 0.625, 0.7485, 0.62, 0.7485, 0.5, 0.7509, 0.5, 0.75, 0.495, 0.75, 0.5, 0.7485, 0.505, 0.75, 0.505, 0.7485, 0.495, 0.75, 0.5, 0.7485, 0.495, 0.7485, 0.625, 0.5114, 0.62, 0.5099, 0.62, 0.5114, 0.6282, 0.5099, 0.625, 0.5114, 0.6282, 0.5114, 0.3259, 0.5012, 0.3242, 0.5, 0.3259, 0.5, 0.3863, 0.5114, 0.3814, 0.5099, 0.3814, 0.5114, 0.375, 0.4509, 0.3788, 0.4504, 0.3798, 0.4527, 0.5, 0.5114, 0.495, 0.5099, 0.495, 0.5114, 0.505, 0.5099, 0.5, 0.5114, 0.505, 0.5114, 0.3859, 0.7528, 0.3795, 0.75, 0.3796, 0.754, 0.3795, 0.7485, 0.3846, 0.75, 0.3846, 0.7485, 0.3249, 0.6861, 0.3235, 0.6848, 0.3235, 0.6837, 0.6329, 0.7453, 0.6307, 0.7465, 0.6307, 0.7452, 0.6214, 0.7541, 0.625, 0.7527, 0.625, 0.7548, 0.6258, 0.746, 0.6307, 0.7465, 0.6257, 0.7474, 0.61, 0.7488, 0.6062, 0.75, 0.6051, 0.7488, 0.6158, 0.7492, 0.61, 0.7488, 0.6147, 0.748, 0.611, 0.7519, 0.6144, 0.7507, 0.6146, 0.7527, 0.6062, 0.75, 0.611, 0.7519, 0.6062, 0.7519, 0.6202, 0.4929, 0.625, 0.4945, 0.6204, 0.4948, 0.6323, 0.5012, 0.6305, 0.5, 0.6323, 0.5, 0.6256, 0.5, 0.6305, 0.5012, 0.6256, 0.5012, 0.5205, 0.5012, 0.5253, 0.5, 0.5253, 0.5012, 0.5157, 0.5, 0.5205, 0.5012, 0.5157, 0.5012, 0.5198, 0.4985, 0.5205, 0.5, 0.5157, 0.5, 0.5216, 0.5751, 0.5212, 0.5752, 0.5178, 0.5758, 0.5264, 0.5758, 0.5212, 0.5752, 0.5263, 0.5744, 0.5157, 0.5754, 0.5205, 0.5764, 0.5157, 0.5767, 0.5205, 0.5441, 0.5205, 0.5441, 0.5255, 0.5443, 0.5205, 0.5428, 0.5157, 0.5438, 0.5157, 0.5426, 0.5253, 0.5434, 0.5205, 0.5441, 0.5205, 0.5428, 0.3733, 0.5012, 0.375, 0.6462, 0.3733, 0.6471, 0.375, 0.5012, 0.3798, 0.6462, 0.375, 0.6462, 0.3798, 0.6486, 0.5157, 0.6474, 0.5166, 0.6486, 0.3798, 0.6474, 0.5157, 0.6462, 0.5157, 0.6474, 0.6051, 0.7488, 0.5215, 0.6486, 0.61, 0.7488, 0.5215, 0.6486, 0.6147, 0.748, 0.61, 0.7488, 0.3728, 0.7487, 0.375, 0.6486, 0.375, 0.7488, 0.375, 0.6486, 0.3798, 0.7488, 0.375, 0.7488, 0.505, 0.7485, 0.62, 0.75, 0.62, 0.7485, 0.62, 0.75, 0.5, 0.7509, 0.6187, 0.7529, 0.3733, 0.5012, 0.3259, 0.5, 0.3733, 0.5, 0.375, 0.4983, 0.3798, 0.4527, 0.3798, 0.4984, 0.495, 0.5114, 0.3863, 0.5099, 0.3863, 0.5114, 0.62, 0.5114, 0.505, 0.5099, 0.505, 0.5114, 0.75, 0.5114, 0.6282, 0.5099, 0.6282, 0.5114, 0.3876, 0.875, 0.3796, 0.754, 0.3814, 0.875, 0.3211, 0.6845, 0.25, 0.6744, 0.25, 0.6734, 0.3846, 0.7485, 0.3814, 0.5114, 0.3795, 0.7485, 0.3235, 0.6837, 0.3259, 0.5012, 0.3249, 0.6861, 0.495, 0.7485, 0.5, 0.5114, 0.495, 0.5114, 0.5, 0.7485, 0.505, 0.5114, 0.5, 0.5114, 0.6282, 0.5114, 0.625, 0.7485, 0.6282, 0.7485, 0.625, 0.5114, 0.62, 0.7485, 0.625, 0.7485, 0.6282, 0.7485, 0.75, 0.75, 0.75, 0.7485, 0.625, 0.7532, 0.6187, 0.875, 0.625, 0.875, 0.3846, 0.7485, 0.495, 0.75, 0.495, 0.7485, 0.3846, 0.75, 0.5, 0.7509, 0.495, 0.75, 0.6202, 0.4929, 0.5251, 0.4998, 0.5198, 0.4985, 0.5253, 0.5, 0.6256, 0.5012, 0.5253, 0.5012, 0.6323, 0.5012, 0.6306, 0.6453, 0.6305, 0.5012, 0.6305, 0.5012, 0.6257, 0.6453, 0.6256, 0.5012, 0.6146, 0.7527, 0.6215, 0.752, 0.6214, 0.7541, 0.6257, 0.7474, 0.6147, 0.748, 0.6258, 0.746, 0.6202, 0.375, 0.625, 0.4927, 0.6202, 0.4929, 0.6323, 0.5, 0.75, 0.5011, 0.6323, 0.5012, 0.3798, 0.4984, 0.5157, 0.5, 0.3798, 0.5, 0.3798, 0.5, 0.5157, 0.5012, 0.3798, 0.5012, 0.6062, 0.7519, 0.3798, 0.75, 0.6062, 0.75, 0.3798, 0.75, 0.6051, 0.7488, 0.6062, 0.75, 0.5596, 0.5659, 0.5649, 0.5595, 0.5596, 0.5659, 0.5649, 0.5595, 0.5642, 0.5664, 0.5596, 0.5659, 0.5444, 0.5714, 0.5596, 0.5659, 0.5444, 0.5714, 0.5444, 0.5714, 0.5642, 0.5664, 0.548, 0.5723, 0.5444, 0.5477, 0.5253, 0.5448, 0.5444, 0.5477, 0.5253, 0.5448, 0.5478, 0.5468, 0.5444, 0.5477, 0.4962, 0.5764, 0.5157, 0.5754, 0.4962, 0.5764, 0.4962, 0.5764, 0.5157, 0.5767, 0.4962, 0.5777, 0.4708, 0.5751, 0.4962, 0.5764, 0.4708, 0.5751, 0.4708, 0.5751, 0.4962, 0.5777, 0.4689, 0.5763, 0.4492, 0.5715, 0.4708, 0.5751, 0.4492, 0.5715, 0.4708, 0.5751, 0.4458, 0.5724, 0.4492, 0.5715, 0.4348, 0.5661, 0.4492, 0.5715, 0.4348, 0.5661, 0.4492, 0.5715, 0.4303, 0.5665, 0.4348, 0.5661, 0.4298, 0.5596, 0.4348, 0.5661, 0.4298, 0.5596, 0.4298, 0.5596, 0.4303, 0.5665, 0.4249, 0.5596, 0.4298, 0.5596, 0.4348, 0.5532, 0.4348, 0.5532, 0.4298, 0.5596, 0.4303, 0.5527, 0.4348, 0.5532, 0.4348, 0.5532, 0.4492, 0.5478, 0.4492, 0.5478, 0.4348, 0.5532, 0.4458, 0.5469, 0.4492, 0.5478, 0.4492, 0.5478, 0.4708, 0.5441, 0.4708, 0.5441, 0.4492, 0.5478, 0.4689, 0.543, 0.4708, 0.5441, 0.4708, 0.5441, 0.4962, 0.5428, 0.4962, 0.5428, 0.4708, 0.5441, 0.4962, 0.5416, 0.4962, 0.5428, 0.5444, 0.5714, 0.5263, 0.5744, 0.5216, 0.5751, 0.5263, 0.5744, 0.548, 0.5723, 0.5264, 0.5758, 0.4962, 0.5428, 0.5157, 0.5438, 0.5205, 0.5441, 0.4962, 0.5428, 0.5157, 0.5426, 0.5157, 0.5438, 0.5444, 0.5477, 0.5596, 0.5531, 0.5596, 0.5531, 0.5444, 0.5477, 0.5641, 0.5526, 0.5596, 0.5531, 0.5253, 0.5012, 0.5205, 0.5428, 0.5205, 0.5012, 0.5205, 0.5012, 0.5157, 0.5426, 0.5157, 0.5012, 0.5596, 0.5531, 0.5649, 0.5595, 0.5649, 0.5595, 0.5649, 0.5595, 0.5641, 0.5526, 0.5699, 0.5595, 0.5264, 0.5758, 0.5205, 0.6462, 0.521, 0.5764, 0.5205, 0.6462, 0.5157, 0.5767, 0.521, 0.5764, 0.5598, 0.5595, 0.5596, 0.5659, 0.5549, 0.5654, 0.5649, 0.5595, 0.5596, 0.5659, 0.5596, 0.5659, 0.541, 0.5705, 0.5596, 0.5659, 0.5444, 0.5714, 0.5596, 0.5659, 0.5444, 0.5714, 0.5444, 0.5714, 0.5409, 0.5486, 0.5205, 0.5441, 0.5444, 0.5477, 0.5205, 0.5441, 0.5444, 0.5477, 0.5444, 0.5477, 0.4963, 0.5752, 0.5213, 0.5752, 0.4962, 0.5764, 0.4962, 0.5764, 0.5205, 0.5752, 0.4962, 0.5764, 0.4727, 0.574, 0.4962, 0.5764, 0.4708, 0.5751, 0.4962, 0.5764, 0.4708, 0.5751, 0.4708, 0.5751, 0.4727, 0.574, 0.4492, 0.5715, 0.4527, 0.5706, 0.4708, 0.5751, 0.4492, 0.5715, 0.4492, 0.5715, 0.4527, 0.5706, 0.4348, 0.5661, 0.4394, 0.5656, 0.4348, 0.5661, 0.4492, 0.5715, 0.4348, 0.5661, 0.4394, 0.5656, 0.4298, 0.5596, 0.4347, 0.5596, 0.4348, 0.5661, 0.4298, 0.5596, 0.4298, 0.5596, 0.4347, 0.5596, 0.4348, 0.5532, 0.4394, 0.5537, 0.4298, 0.5596, 0.4348, 0.5532, 0.4348, 0.5532, 0.4394, 0.5537, 0.4492, 0.5478, 0.4527, 0.5486, 0.4492, 0.5478, 0.4348, 0.5532, 0.4492, 0.5478, 0.4527, 0.5486, 0.4708, 0.5441, 0.4727, 0.5453, 0.4708, 0.5441, 0.4492, 0.5478, 0.4708, 0.5441, 0.4727, 0.5453, 0.4962, 0.5428, 0.4962, 0.5441, 0.4708, 0.5441, 0.4962, 0.5428, 0.4962, 0.5428, 0.541, 0.5705, 0.5213, 0.5752, 0.5197, 0.574, 0.5444, 0.5714, 0.5216, 0.5751, 0.5213, 0.5752, 0.4962, 0.5441, 0.5205, 0.5441, 0.5188, 0.5452, 0.5205, 0.5441, 0.4962, 0.5428, 0.5205, 0.5441, 0.5409, 0.5486, 0.5596, 0.5531, 0.5549, 0.5536, 0.5444, 0.5477, 0.5596, 0.5531, 0.5596, 0.5531, 0.5598, 0.5595, 0.5596, 0.5531, 0.5649, 0.5595, 0.5596, 0.5531, 0.5649, 0.5595, 0.5649, 0.5595, 0.715, 0.7448, 0.7337, 0.7468, 0.7149, 0.7458, 0.6275, 0.8386, 0.6216, 0.8578, 0.6236, 0.8385, 0.6075, 0.8382, 0.611, 0.8579, 0.6062, 0.8579, 0.611, 0.8579, 0.6161, 0.8383, 0.6145, 0.8578, 0.715, 0.7448, 0.6939, 0.7437, 0.694, 0.7429, 0.625, 0.8136, 0.6236, 0.8385, 0.623, 0.8134, 0.6123, 0.813, 0.6123, 0.8382, 0.6075, 0.8382, 0.6123, 0.8382, 0.6192, 0.8131, 0.6161, 0.8383, 0.6689, 0.7445, 0.6939, 0.7437, 0.6684, 0.7454, 0.6283, 0.7901, 0.623, 0.8134, 0.6243, 0.7896, 0.6079, 0.7883, 0.6172, 0.813, 0.6123, 0.813, 0.6172, 0.813, 0.6168, 0.7887, 0.6192, 0.8131, 0.6689, 0.7445, 0.647, 0.7465, 0.648, 0.7455, 0.625, 0.7694, 0.6243, 0.7896, 0.6214, 0.7688, 0.6062, 0.7671, 0.6127, 0.7883, 0.6079, 0.7883, 0.6127, 0.7883, 0.6147, 0.7677, 0.6168, 0.7887, 0.2867, 0.7481, 0.2671, 0.75, 0.2671, 0.749, 0.375, 0.8579, 0.3798, 0.8383, 0.3798, 0.8579, 0.2867, 0.7481, 0.3089, 0.7469, 0.2868, 0.749, 0.375, 0.8383, 0.3799, 0.8125, 0.3798, 0.8383, 0.335, 0.7478, 0.3089, 0.7469, 0.3088, 0.7462, 0.375, 0.7881, 0.3799, 0.8125, 0.375, 0.8125, 0.335, 0.7478, 0.3579, 0.75, 0.3356, 0.7487, 0.375, 0.7671, 0.3798, 0.7881, 0.375, 0.7881, 0.6146, 0.7527, 0.611, 0.7671, 0.611, 0.7519, 0.611, 0.7671, 0.6062, 0.7519, 0.611, 0.7519, 0.3569, 0.7489, 0.3731, 0.75, 0.3579, 0.75, 0.375, 0.7671, 0.3798, 0.7519, 0.3798, 0.7671, 0.3798, 0.8579, 0.375, 0.875, 0.375, 0.8579, 0.2671, 0.75, 0.25, 0.7489, 0.2671, 0.749, 0.6144, 0.8748, 0.611, 0.8579, 0.6145, 0.8578, 0.611, 0.875, 0.6062, 0.8579, 0.611, 0.8579, 0.648, 0.7455, 0.6327, 0.7465, 0.6329, 0.7453, 0.625, 0.7548, 0.6214, 0.7688, 0.6214, 0.7541, 0.75, 0.7457, 0.7337, 0.7468, 0.7337, 0.7458, 0.625, 0.8744, 0.6216, 0.8578, 0.625, 0.8577, 0.3249, 0.6861, 0.3259, 0.5012, 0.3733, 0.6471, 0.5478, 0.5468, 0.5253, 0.5434, 0.6256, 0.5012, 0.6257, 0.6453, 0.6307, 0.7452, 0.6258, 0.746, 0.648, 0.7455, 0.6329, 0.7453, 0.75, 0.6316, 0.6327, 0.6449, 0.6307, 0.7452, 0.6306, 0.6453, 0.5253, 0.5434, 0.5253, 0.5012, 0.6256, 0.5012, 0.6256, 0.5012, 0.6257, 0.6453, 0.5699, 0.5595, 0.6257, 0.6453, 0.5253, 0.6472, 0.5264, 0.5758, 0.5642, 0.5664, 0.6257, 0.6453, 0.548, 0.5723, 0.5264, 0.5758, 0.548, 0.5723, 0.6257, 0.6453, 0.5641, 0.5526, 0.5478, 0.5468, 0.6256, 0.5012, 0.6257, 0.6453, 0.5642, 0.5664, 0.5699, 0.5595, 0.4962, 0.5777, 0.5157, 0.5767, 0.5157, 0.6462, 0.3798, 0.5012, 0.5157, 0.5012, 0.4689, 0.543, 0.5157, 0.5012, 0.5157, 0.5426, 0.4962, 0.5416, 0.5157, 0.5012, 0.4962, 0.5416, 0.4689, 0.543, 0.4962, 0.5777, 0.5157, 0.6462, 0.4689, 0.5763, 0.5157, 0.6462, 0.3798, 0.6462, 0.4689, 0.5763, 0.3798, 0.5012, 0.4689, 0.543, 0.4458, 0.5469, 0.4458, 0.5724, 0.4689, 0.5763, 0.3798, 0.6462, 0.4303, 0.5665, 0.4458, 0.5724, 0.3798, 0.6462, 0.3798, 0.5012, 0.4458, 0.5469, 0.4303, 0.5527, 0.4249, 0.5596, 0.4303, 0.5665, 0.3798, 0.6462, 0.3798, 0.5012, 0.4303, 0.5527, 0.4249, 0.5596, 0.5253, 0.6472, 0.6258, 0.746, 0.6147, 0.748, 0.495, 0.5099, 0.3798, 0.4527, 0.3788, 0.4504, 0.625, 0.5099, 0.6321, 0.5077, 0.6287, 0.5081, 0.4957, 0.5061, 0.3798, 0.4984, 0.4857, 0.5015, 0.5, 0.5099, 0.4857, 0.5015, 0.495, 0.5099, 0.3798, 0.4527, 0.4857, 0.5015, 0.3798, 0.4984, 0.6204, 0.5079, 0.505, 0.5099, 0.62, 0.5099, 0.4957, 0.5061, 0.5041, 0.5063, 0.5198, 0.4985, 0.6287, 0.5081, 0.6321, 0.5077, 0.6202, 0.4929, 0.6282, 0.5099, 0.7376, 0.497, 0.6321, 0.5077, 0.6321, 0.5077, 0.6202, 0.375, 0.6202, 0.4929, 0.6204, 0.5079, 0.625, 0.5099, 0.6287, 0.5081, 0.6202, 0.4929, 0.6204, 0.5079, 0.6287, 0.5081, 0.5041, 0.5063, 0.5, 0.5099, 0.505, 0.5099, 0.5198, 0.4985, 0.6204, 0.5079, 0.6202, 0.4929, 0.5444, 0.5714, 0.5596, 0.5659, 0.5596, 0.5659, 0.5596, 0.5531, 0.5444, 0.5477, 0.5444, 0.5477, 0.4962, 0.5428, 0.4708, 0.5441, 0.4708, 0.5441, 0.4708, 0.5751, 0.4962, 0.5764, 0.4962, 0.5764, 0.4492, 0.5715, 0.4708, 0.5751, 0.4708, 0.5751, 0.5444, 0.5477, 0.5205, 0.5441, 0.5205, 0.5441, 0.4348, 0.5661, 0.4492, 0.5715, 0.4492, 0.5715, 0.4962, 0.5764, 0.5216, 0.5751, 0.5216, 0.5751, 0.4298, 0.5596, 0.4348, 0.5661, 0.4348, 0.5661, 0.5205, 0.5441, 0.4962, 0.5428, 0.4962, 0.5428, 0.4348, 0.5532, 0.4298, 0.5596, 0.4298, 0.5596, 0.5216, 0.5751, 0.5444, 0.5714, 0.5444, 0.5714, 0.4492, 0.5478, 0.4348, 0.5532, 0.4348, 0.5532, 0.5649, 0.5595, 0.5596, 0.5531, 0.5596, 0.5531, 0.4708, 0.5441, 0.4492, 0.5478, 0.4492, 0.5478, 0.5547, 0.5595, 0.5595, 0.5659, 0.5502, 0.565, 0.5648, 0.5595, 0.5596, 0.5659, 0.5595, 0.5659, 0.5374, 0.5696, 0.5595, 0.5659, 0.5443, 0.5714, 0.5443, 0.5714, 0.5596, 0.5659, 0.5444, 0.5714, 0.5373, 0.5495, 0.5204, 0.5441, 0.5443, 0.5477, 0.5443, 0.5477, 0.5205, 0.5441, 0.5444, 0.5477, 0.4964, 0.5739, 0.5216, 0.5751, 0.4962, 0.5764, 0.4962, 0.5764, 0.5216, 0.5751, 0.4962, 0.5764, 0.4747, 0.5728, 0.4962, 0.5764, 0.4708, 0.5751, 0.4962, 0.5764, 0.4708, 0.5751, 0.4708, 0.5751, 0.4563, 0.5697, 0.4708, 0.5751, 0.4493, 0.5715, 0.4708, 0.5751, 0.4492, 0.5715, 0.4493, 0.5715, 0.4563, 0.5697, 0.4349, 0.566, 0.4441, 0.5651, 0.4493, 0.5715, 0.4348, 0.5661, 0.4349, 0.566, 0.4398, 0.5596, 0.4349, 0.566, 0.4299, 0.5596, 0.4349, 0.566, 0.4298, 0.5596, 0.4299, 0.5596, 0.4398, 0.5596, 0.4349, 0.5532, 0.4441, 0.5542, 0.4299, 0.5596, 0.4348, 0.5532, 0.4349, 0.5532, 0.4563, 0.5495, 0.4349, 0.5532, 0.4493, 0.5478, 0.4493, 0.5478, 0.4348, 0.5532, 0.4492, 0.5478, 0.4746, 0.5464, 0.4493, 0.5478, 0.4708, 0.5441, 0.4493, 0.5478, 0.4708, 0.5441, 0.4708, 0.5441, 0.4746, 0.5464, 0.4962, 0.5429, 0.4963, 0.5453, 0.4962, 0.5429, 0.4708, 0.5441, 0.4962, 0.5428, 0.5374, 0.5696, 0.5216, 0.5751, 0.5177, 0.5728, 0.5443, 0.5714, 0.5216, 0.5751, 0.5216, 0.5751, 0.4963, 0.5453, 0.5204, 0.5441, 0.517, 0.5464, 0.4962, 0.5429, 0.5205, 0.5441, 0.5204, 0.5441, 0.5373, 0.5495, 0.5594, 0.5531, 0.5501, 0.5541, 0.5443, 0.5477, 0.5596, 0.5531, 0.5594, 0.5531, 0.5547, 0.5595, 0.5594, 0.5531, 0.5648, 0.5595, 0.5648, 0.5595, 0.5596, 0.5531, 0.5649, 0.5595, 0.5596, 0.5659, 0.5649, 0.5595, 0.5649, 0.5595, 0.5596, 0.5659, 0.5649, 0.5595, 0.5649, 0.5595, 0.4708, 0.5441, 0.4492, 0.5478, 0.4492, 0.5478, 0.5649, 0.5595, 0.5596, 0.5531, 0.5596, 0.5531, 0.4492, 0.5478, 0.4348, 0.5532, 0.4348, 0.5532, 0.5216, 0.5751, 0.5444, 0.5714, 0.5444, 0.5714, 0.4348, 0.5532, 0.4298, 0.5596, 0.4298, 0.5596, 0.5205, 0.5441, 0.4962, 0.5428, 0.4962, 0.5428, 0.4298, 0.5596, 0.4348, 0.5661, 0.4348, 0.5661, 0.4962, 0.5764, 0.5216, 0.5751, 0.5216, 0.5751, 0.4348, 0.5661, 0.4492, 0.5715, 0.4492, 0.5715, 0.5444, 0.5477, 0.5205, 0.5441, 0.5205, 0.5441, 0.4492, 0.5715, 0.4708, 0.5751, 0.4708, 0.5751, 0.4708, 0.5751, 0.4962, 0.5764, 0.4962, 0.5764, 0.4962, 0.5428, 0.4708, 0.5441, 0.4708, 0.5441, 0.5596, 0.5531, 0.5444, 0.5477, 0.5444, 0.5477, 0.5444, 0.5714, 0.5596, 0.5659, 0.5596, 0.5659, 0.5463, 0.5595, 0.5502, 0.565, 0.5425, 0.5642, 0.5317, 0.5682, 0.5502, 0.565, 0.5374, 0.5696, 0.5315, 0.551, 0.517, 0.5464, 0.5373, 0.5495, 0.4966, 0.5718, 0.5177, 0.5728, 0.4964, 0.5739, 0.4779, 0.5709, 0.4964, 0.5739, 0.4747, 0.5728, 0.4621, 0.5683, 0.4747, 0.5728, 0.4563, 0.5697, 0.4621, 0.5683, 0.4441, 0.5651, 0.4516, 0.5643, 0.4516, 0.5643, 0.4398, 0.5596, 0.4479, 0.5596, 0.4479, 0.5596, 0.4441, 0.5542, 0.4516, 0.5549, 0.4516, 0.5549, 0.4563, 0.5495, 0.4621, 0.551, 0.4621, 0.551, 0.4746, 0.5464, 0.4778, 0.5483, 0.4778, 0.5483, 0.4963, 0.5453, 0.4964, 0.5474, 0.5317, 0.5682, 0.5177, 0.5728, 0.5146, 0.5709, 0.4964, 0.5474, 0.517, 0.5464, 0.5141, 0.5483, 0.5315, 0.551, 0.5501, 0.5541, 0.5424, 0.5549, 0.5463, 0.5595, 0.5501, 0.5541, 0.5547, 0.5595, 1.0, 0.75, 0.9698, 0.75, 1.0, 0.75, 0.75, 0.4398, 0.5857, 0.1551, 0.9143, 0.1551, 0.1969, 0.5493, 0.3031, 0.7007, 0.3031, 0.5493, 0.03021, 0.5493, 0.1365, 0.7007, 0.1365, 0.5493, 0.5302, 0.5493, 0.6365, 0.7007, 0.6365, 0.5493, 0.6969, 0.5493, 0.8031, 0.7007, 0.8031, 0.5493, 0.8635, 0.5493, 0.9698, 0.7007, 0.9698, 0.5493, 0.8635, 0.75, 0.9698, 0.75, 0.9698, 0.75, 0.5, 0.7007, 0.5302, 0.75, 0.5302, 0.7007, 0.4698, 0.75, 0.5, 0.7007, 0.4698, 0.7007, 0.3635, 0.75, 0.4698, 0.75, 0.4698, 0.75, 0.6667, 0.7007, 0.6969, 0.75, 0.6969, 0.7007, 0.6365, 0.75, 0.6667, 0.7007, 0.6365, 0.7007, 0.1667, 0.75, 0.1365, 0.75, 0.1667, 0.75, 0.75, 0.4398, 0.75, 0.49, 0.7123, 0.4682, 1.0, 0.5493, 0.9698, 0.5, 0.9698, 0.5493, 0.03021, 0.5, -8.941e-08, 0.5493, 0.03021, 0.5493, 0.8635, 0.5, 0.8333, 0.5493, 0.8635, 0.5493, 0.9143, 0.3449, 0.9578, 0.37, 0.9202, 0.3918, 0.8333, 0.5493, 0.8031, 0.5, 0.8031, 0.5493, 0.6667, 0.5493, 0.6365, 0.5, 0.6365, 0.5493, 0.6969, 0.5, 0.6667, 0.5493, 0.6969, 0.5493, 0.9143, 0.1551, 0.9578, 0.13, 0.9578, 0.1735, 0.5, 0.5493, 0.4698, 0.5, 0.4698, 0.5493, 0.5302, 0.5, 0.5, 0.5493, 0.5302, 0.5493, 0.75, 0.06024, 0.75, 0.01, 0.7877, 0.03175, 0.3635, 0.5, 0.3333, 0.5493, 0.3635, 0.5493, 0.5857, 0.1551, 0.5422, 0.13, 0.5798, 0.1082, 0.3333, 0.5493, 0.3031, 0.5, 0.3031, 0.5493, 0.1969, 0.5, 0.1667, 0.5493, 0.1969, 0.5493, 0.5857, 0.3449, 0.5422, 0.37, 0.5422, 0.3265, 0.1667, 0.5493, 0.1365, 0.5, 0.1365, 0.5493, 0.3333, 0.7007, 0.3635, 0.75, 0.3635, 0.7007, 0.3031, 0.75, 0.3333, 0.7007, 0.3031, 0.7007, 0.6969, 0.75, 0.8031, 0.75, 0.8031, 0.75, -8.941e-08, 0.7007, 0.03021, 0.75, 0.03021, 0.7007, 0.9698, 0.75, 1.0, 0.7007, 0.9698, 0.7007, 0.8333, 0.75, 0.8635, 0.75, 0.8635, 0.75, -8.941e-08, 0.75, 0.03021, 0.75, 0.03021, 0.75, 0.8333, 0.7007, 0.8635, 0.75, 0.8635, 0.7007, 0.8031, 0.75, 0.8333, 0.7007, 0.8031, 0.7007, 0.1365, 0.75, 0.1667, 0.7007, 0.1365, 0.7007, 0.6365, 0.75, 0.5302, 0.75, 0.6365, 0.75, 0.1667, 0.7007, 0.1969, 0.75, 0.1969, 0.7007, 0.4698, 0.7007, 0.5, 0.5493, 0.4698, 0.5493, 0.5, 0.7007, 0.5302, 0.5493, 0.5, 0.5493, 0.6365, 0.7007, 0.6667, 0.5493, 0.6365, 0.5493, 0.6667, 0.7007, 0.6969, 0.5493, 0.6667, 0.5493, 0.9143, 0.3449, 0.7877, 0.4682, 0.75, 0.4398, 0.8635, 0.5, 0.9698, 0.5493, 0.9698, 0.5, 0.3635, 0.7007, 0.4698, 0.75, 0.4698, 0.7007, 0.3031, 0.75, 0.1969, 0.75, 0.3031, 0.75, 0.5302, 0.7007, 0.6365, 0.75, 0.6365, 0.7007, 0.5, 0.75, 0.4698, 0.75, 0.5, 0.75, 0.03021, 0.5493, -8.941e-08, 0.7007, 0.03021, 0.7007, 1.0, 0.5493, 0.9698, 0.7007, 1.0, 0.7007, 0.9143, 0.1551, 0.9578, 0.3265, 0.9143, 0.3449, 0.6969, 0.5, 0.8031, 0.5493, 0.8031, 0.5, 0.6969, 0.7007, 0.8031, 0.75, 0.8031, 0.7007, 0.6667, 0.75, 0.6969, 0.75, 0.6969, 0.75, 0.8031, 0.7007, 0.8333, 0.5493, 0.8031, 0.5493, 0.8333, 0.7007, 0.8635, 0.5493, 0.8333, 0.5493, 0.9143, 0.1551, 0.7877, 0.03175, 0.9202, 0.1082, 0.5302, 0.5, 0.6365, 0.5493, 0.6365, 0.5, 0.8635, 0.7007, 0.9698, 0.75, 0.9698, 0.7007, 0.3333, 0.75, 0.3031, 0.75, 0.3333, 0.75, 0.03021, 0.7007, 0.1365, 0.75, 0.1365, 0.7007, 0.5, 0.75, 0.5302, 0.75, 0.5302, 0.75, 0.5857, 0.1551, 0.7123, 0.03175, 0.75, 0.06024, 0.3635, 0.5, 0.4698, 0.5493, 0.4698, 0.5, 0.1969, 0.7007, 0.3031, 0.75, 0.3031, 0.7007, 0.8333, 0.75, 0.8031, 0.75, 0.8333, 0.75, 0.5857, 0.1551, 0.5422, 0.3265, 0.5422, 0.1735, 0.1969, 0.5, 0.3031, 0.5493, 0.3031, 0.5, 0.5857, 0.3449, 0.7123, 0.4682, 0.5798, 0.3918, 0.03021, 0.5, 0.1365, 0.5493, 0.1365, 0.5, 0.3031, 0.7007, 0.3333, 0.5493, 0.3031, 0.5493, 0.3333, 0.7007, 0.3635, 0.5493, 0.3333, 0.5493, 0.1365, 0.7007, 0.1667, 0.5493, 0.1365, 0.5493, 0.1667, 0.7007, 0.1969, 0.5493, 0.1667, 0.5493, 0.3635, 0.5493, 0.4698, 0.7007, 0.4698, 0.5493, 0.6667, 0.75, 0.6365, 0.75, 0.6667, 0.75, 0.3333, 0.75, 0.3635, 0.75, 0.3635, 0.75, 0.1365, 0.75, 0.03021, 0.75, 0.1365, 0.75, 0.1667, 0.75, 0.1969, 0.75, 0.1969, 0.75, 1.0, 0.75, 0.9698, 0.75, 0.4964, 0.5474, 0.4621, 0.551, 0.8333, 0.75, 0.4516, 0.5549, 0.4964, 0.5474, 0.9698, 0.75, 0.4778, 0.5483, 0.5141, 0.5483, 0.03021, 0.75, 0.4964, 0.5474, 0.6365, 0.75, 0.4779, 0.5709, 0.4621, 0.5683, 0.5424, 0.5549, 0.1667, 0.75, 0.5315, 0.551, 0.4966, 0.5718, 0.4698, 0.75, 0.5146, 0.5709, 0.3333, 0.75, 0.5317, 0.5682, 0.3635, 0.75, 0.1365, 0.75, 0.5141, 0.5483, 0.5315, 0.551, 0.1969, 0.75, 0.5424, 0.5549, 0.5463, 0.5595, 0.6667, 0.75, 0.4621, 0.5683, 0.4516, 0.5643, 0.8635, 0.75, 0.4778, 0.5483, 0.9698, 0.75, 0.6969, 0.75, 0.4516, 0.5643, 0.4479, 0.5596, 0.4621, 0.551, 0.8635, 0.75, 0.8333, 0.75, 0.5315, 0.551, 0.1667, 0.75, 0.1365, 0.75, 0.5463, 0.5595, 0.3031, 0.75, 0.1969, 0.75, 0.5302, 0.75, 0.4966, 0.5718, 0.4779, 0.5709, 0.4479, 0.5596, 0.8031, 0.75, 0.6969, 0.75, 0.5146, 0.5709, 0.3635, 0.75, 0.5317, 0.5682, 0.5425, 0.5642, 0.3031, 0.75, 0.5463, 0.5595, 0.4516, 0.5549, 0.8031, 0.75, 0.4479, 0.5596, 0.03021, 0.75, 1.0, 0.75, 0.4964, 0.5474, 0.6062, 0.7671, 0.3798, 0.7671, 0.3798, 0.7519, 0.6217, 0.8745, 0.6144, 0.8748, 0.6145, 0.8578, 0.75, 0.5011, 0.75, 0.6316, 0.6327, 0.6449, 0.6282, 0.7485, 0.75, 0.7485, 0.75, 0.5114, 0.495, 0.7485, 0.495, 0.5114, 0.3863, 0.5114, 0.6214, 0.7541, 0.6214, 0.7688, 0.6147, 0.7677, 0.505, 0.7485, 0.62, 0.7485, 0.62, 0.5114, 0.6062, 0.875, 0.3798, 0.875, 0.3798, 0.8579, 0.4348, 0.5532, 0.4348, 0.5532, 0.4298, 0.5596, 0.3859, 0.7528, 0.3876, 0.875, 0.6187, 0.7529, 0.3876, 0.875, 0.6187, 0.875, 0.6187, 0.7529, 0.6079, 0.7883, 0.3798, 0.7881, 0.3798, 0.7671, 0.4962, 0.5428, 0.4962, 0.5428, 0.4708, 0.5441, 0.5444, 0.5714, 0.5216, 0.5751, 0.5216, 0.5751, 0.5205, 0.5441, 0.5205, 0.5441, 0.4962, 0.5428, 0.4708, 0.5751, 0.4492, 0.5715, 0.4492, 0.5715, 0.4962, 0.5764, 0.4708, 0.5751, 0.4708, 0.5751, 0.4492, 0.5715, 0.4348, 0.5661, 0.4348, 0.5661, 0.5444, 0.5477, 0.5444, 0.5477, 0.5205, 0.5441, 0.4492, 0.5478, 0.4492, 0.5478, 0.4348, 0.5532, 0.5598, 0.5595, 0.5549, 0.5654, 0.5197, 0.574, 0.5549, 0.5654, 0.541, 0.5705, 0.5197, 0.574, 0.5197, 0.574, 0.4963, 0.5752, 0.4727, 0.574, 0.5598, 0.5595, 0.5197, 0.574, 0.5188, 0.5452, 0.4727, 0.574, 0.4527, 0.5706, 0.5197, 0.574, 0.4527, 0.5706, 0.4394, 0.5656, 0.5197, 0.574, 0.4394, 0.5656, 0.4347, 0.5596, 0.5197, 0.574, 0.4347, 0.5596, 0.4394, 0.5537, 0.5188, 0.5452, 0.4394, 0.5537, 0.4527, 0.5486, 0.5188, 0.5452, 0.4527, 0.5486, 0.4727, 0.5453, 0.5188, 0.5452, 0.4727, 0.5453, 0.4962, 0.5441, 0.5188, 0.5452, 0.5188, 0.5452, 0.5409, 0.5486, 0.5549, 0.5536, 0.5598, 0.5595, 0.5188, 0.5452, 0.5549, 0.5536, 0.5649, 0.5595, 0.5596, 0.5659, 0.5596, 0.5659, 0.5596, 0.5659, 0.5444, 0.5714, 0.5444, 0.5714, 0.4348, 0.5661, 0.4298, 0.5596, 0.4298, 0.5596, 0.5649, 0.5595, 0.5649, 0.5595, 0.5596, 0.5531, 0.5596, 0.5531, 0.5596, 0.5531, 0.5444, 0.5477, 0.4708, 0.5441, 0.4708, 0.5441, 0.4492, 0.5478, 0.5205, 0.5752, 0.4962, 0.5764, 0.4962, 0.5764, 0.5166, 0.6486, 0.6051, 0.7488, 0.3798, 0.7488, 0.6168, 0.7887, 0.6147, 0.7677, 0.6214, 0.7688, 0.6192, 0.8131, 0.6168, 0.7887, 0.6243, 0.7896, 0.6161, 0.8383, 0.6192, 0.8131, 0.623, 0.8134, 0.6123, 0.813, 0.3799, 0.8125, 0.3798, 0.7881, 0.6145, 0.8578, 0.6161, 0.8383, 0.6236, 0.8385, 0.6075, 0.8382, 0.3798, 0.8383, 0.3799, 0.8125, 0.6062, 0.8579, 0.3798, 0.8579, 0.3798, 0.8383, 0.3728, 0.7487, 0.375, 0.7488, 0.375, 0.75, 0.3798, 0.75, 0.375, 0.75, 0.375, 0.7488, 0.375, 0.7519, 0.375, 0.75, 0.3798, 0.75, 0.375, 0.5012, 0.375, 0.5, 0.3798, 0.5, 0.3733, 0.5, 0.375, 0.5, 0.375, 0.5012, 0.3798, 0.5, 0.375, 0.5, 0.375, 0.4983, 0.5205, 0.6462, 0.5205, 0.6474, 0.5157, 0.6474, 0.5253, 0.6472, 0.5215, 0.6486, 0.5205, 0.6474, 0.5166, 0.6486, 0.5157, 0.6474, 0.5205, 0.6474, 0.3733, 0.6471, 0.375, 0.6462, 0.375, 0.6474, 0.3798, 0.6462, 0.3798, 0.6474, 0.375, 0.6474, 0.375, 0.6486, 0.375, 0.6474, 0.3798, 0.6474, 0.6187, 0.7529, 0.625, 0.7532, 0.625, 0.75, 0.625, 0.7485, 0.625, 0.75, 0.6282, 0.75, 0.62, 0.75, 0.625, 0.75, 0.625, 0.7485, 0.5, 0.7509, 0.505, 0.75, 0.5, 0.75, 0.5, 0.7485, 0.5, 0.75, 0.505, 0.75, 0.495, 0.75, 0.5, 0.75, 0.5, 0.7485, 0.625, 0.5114, 0.625, 0.5099, 0.62, 0.5099, 0.6282, 0.5099, 0.625, 0.5099, 0.625, 0.5114, 0.3259, 0.5012, 0.3242, 0.5012, 0.3242, 0.5, 0.3863, 0.5114, 0.3863, 0.5099, 0.3814, 0.5099, 0.375, 0.4509, 0.375, 0.4492, 0.3788, 0.4504, 0.5, 0.5114, 0.5, 0.5099, 0.495, 0.5099, 0.505, 0.5099, 0.5, 0.5099, 0.5, 0.5114, 0.3859, 0.7528, 0.3846, 0.75, 0.3795, 0.75, 0.3795, 0.7485, 0.3795, 0.75, 0.3846, 0.75, 0.3249, 0.6861, 0.3211, 0.6845, 0.3235, 0.6848, 0.6329, 0.7453, 0.6327, 0.7465, 0.6307, 0.7465, 0.6214, 0.7541, 0.6215, 0.752, 0.625, 0.7527, 0.6258, 0.746, 0.6307, 0.7452, 0.6307, 0.7465, 0.61, 0.7488, 0.611, 0.75, 0.6062, 0.75, 0.6158, 0.7492, 0.611, 0.75, 0.61, 0.7488, 0.611, 0.7519, 0.611, 0.75, 0.6144, 0.7507, 0.6062, 0.75, 0.611, 0.75, 0.611, 0.7519, 0.6202, 0.4929, 0.625, 0.4927, 0.625, 0.4945, 0.6323, 0.5012, 0.6305, 0.5012, 0.6305, 0.5, 0.6256, 0.5, 0.6305, 0.5, 0.6305, 0.5012, 0.5205, 0.5012, 0.5205, 0.5, 0.5253, 0.5, 0.5157, 0.5, 0.5205, 0.5, 0.5205, 0.5012, 0.5198, 0.4985, 0.5251, 0.4998, 0.5205, 0.5, 0.5216, 0.5751, 0.5263, 0.5744, 0.5212, 0.5752, 0.5264, 0.5758, 0.5216, 0.5764, 0.5212, 0.5752, 0.5157, 0.5754, 0.5212, 0.5752, 0.5205, 0.5764, 0.5205, 0.5441, 0.5157, 0.5438, 0.5205, 0.5441, 0.5205, 0.5428, 0.5205, 0.5441, 0.5157, 0.5438, 0.5253, 0.5434, 0.5253, 0.5448, 0.5205, 0.5441, 0.3733, 0.5012, 0.375, 0.5012, 0.375, 0.6462, 0.375, 0.5012, 0.3798, 0.5012, 0.3798, 0.6462, 0.3798, 0.6486, 0.3798, 0.6474, 0.5157, 0.6474, 0.3798, 0.6474, 0.3798, 0.6462, 0.5157, 0.6462, 0.6051, 0.7488, 0.5166, 0.6486, 0.5215, 0.6486, 0.5215, 0.6486, 0.5253, 0.6472, 0.6147, 0.748, 0.3728, 0.7487, 0.3733, 0.6471, 0.375, 0.6486, 0.375, 0.6486, 0.3798, 0.6486, 0.3798, 0.7488, 0.505, 0.7485, 0.505, 0.75, 0.62, 0.75, 0.62, 0.75, 0.505, 0.75, 0.5, 0.7509, 0.3733, 0.5012, 0.3259, 0.5012, 0.3259, 0.5, 0.375, 0.4983, 0.375, 0.4509, 0.3798, 0.4527, 0.495, 0.5114, 0.495, 0.5099, 0.3863, 0.5099, 0.62, 0.5114, 0.62, 0.5099, 0.505, 0.5099, 0.75, 0.5114, 0.75, 0.5099, 0.6282, 0.5099, 0.3876, 0.875, 0.3859, 0.7528, 0.3796, 0.754, 0.3211, 0.6845, 0.3249, 0.6861, 0.25, 0.6744, 0.3846, 0.7485, 0.3863, 0.5114, 0.3814, 0.5114, 0.3235, 0.6837, 0.3242, 0.5012, 0.3259, 0.5012, 0.495, 0.7485, 0.5, 0.7485, 0.5, 0.5114, 0.5, 0.7485, 0.505, 0.7485, 0.505, 0.5114, 0.6282, 0.5114, 0.625, 0.5114, 0.625, 0.7485, 0.625, 0.5114, 0.62, 0.5114, 0.62, 0.7485, 0.6282, 0.7485, 0.6282, 0.75, 0.75, 0.75, 0.625, 0.7532, 0.6187, 0.7529, 0.6187, 0.875, 0.3846, 0.7485, 0.3846, 0.75, 0.495, 0.75, 0.3846, 0.75, 0.3859, 0.7528, 0.5, 0.7509, 0.6202, 0.4929, 0.6204, 0.4948, 0.5251, 0.4998, 0.5253, 0.5, 0.6256, 0.5, 0.6256, 0.5012, 0.6323, 0.5012, 0.6327, 0.6449, 0.6306, 0.6453, 0.6305, 0.5012, 0.6306, 0.6453, 0.6257, 0.6453, 0.6146, 0.7527, 0.6144, 0.7507, 0.6215, 0.752, 0.6257, 0.7474, 0.6158, 0.7492, 0.6147, 0.748, 0.6202, 0.375, 0.625, 0.375, 0.625, 0.4927, 0.6323, 0.5, 0.75, 0.5, 0.75, 0.5011, 0.3798, 0.4984, 0.5198, 0.4985, 0.5157, 0.5, 0.3798, 0.5, 0.5157, 0.5, 0.5157, 0.5012, 0.6062, 0.7519, 0.3798, 0.7519, 0.3798, 0.75, 0.3798, 0.75, 0.3798, 0.7488, 0.6051, 0.7488, 0.5596, 0.5659, 0.5649, 0.5595, 0.5649, 0.5595, 0.5649, 0.5595, 0.5699, 0.5595, 0.5642, 0.5664, 0.5444, 0.5714, 0.5596, 0.5659, 0.5596, 0.5659, 0.5444, 0.5714, 0.5596, 0.5659, 0.5642, 0.5664, 0.5444, 0.5477, 0.5205, 0.5441, 0.5253, 0.5448, 0.5253, 0.5448, 0.5253, 0.5434, 0.5478, 0.5468, 0.4962, 0.5764, 0.5205, 0.5752, 0.5157, 0.5754, 0.4962, 0.5764, 0.5157, 0.5754, 0.5157, 0.5767, 0.4708, 0.5751, 0.4962, 0.5764, 0.4962, 0.5764, 0.4708, 0.5751, 0.4962, 0.5764, 0.4962, 0.5777, 0.4492, 0.5715, 0.4708, 0.5751, 0.4708, 0.5751, 0.4708, 0.5751, 0.4689, 0.5763, 0.4458, 0.5724, 0.4348, 0.5661, 0.4492, 0.5715, 0.4492, 0.5715, 0.4492, 0.5715, 0.4458, 0.5724, 0.4303, 0.5665, 0.4298, 0.5596, 0.4348, 0.5661, 0.4348, 0.5661, 0.4298, 0.5596, 0.4348, 0.5661, 0.4303, 0.5665, 0.4298, 0.5596, 0.4298, 0.5596, 0.4348, 0.5532, 0.4298, 0.5596, 0.4249, 0.5596, 0.4303, 0.5527, 0.4348, 0.5532, 0.4348, 0.5532, 0.4492, 0.5478, 0.4348, 0.5532, 0.4303, 0.5527, 0.4458, 0.5469, 0.4492, 0.5478, 0.4492, 0.5478, 0.4708, 0.5441, 0.4492, 0.5478, 0.4458, 0.5469, 0.4689, 0.543, 0.4708, 0.5441, 0.4708, 0.5441, 0.4962, 0.5428, 0.4708, 0.5441, 0.4689, 0.543, 0.4962, 0.5416, 0.5444, 0.5714, 0.5444, 0.5714, 0.5263, 0.5744, 0.5263, 0.5744, 0.5444, 0.5714, 0.548, 0.5723, 0.4962, 0.5428, 0.4962, 0.5428, 0.5157, 0.5438, 0.4962, 0.5428, 0.4962, 0.5416, 0.5157, 0.5426, 0.5444, 0.5477, 0.5444, 0.5477, 0.5596, 0.5531, 0.5444, 0.5477, 0.5478, 0.5468, 0.5641, 0.5526, 0.5253, 0.5012, 0.5253, 0.5434, 0.5205, 0.5428, 0.5205, 0.5012, 0.5205, 0.5428, 0.5157, 0.5426, 0.5596, 0.5531, 0.5596, 0.5531, 0.5649, 0.5595, 0.5649, 0.5595, 0.5596, 0.5531, 0.5641, 0.5526, 0.5264, 0.5758, 0.5253, 0.6472, 0.5205, 0.6462, 0.5205, 0.6462, 0.5157, 0.6462, 0.5157, 0.5767, 0.5598, 0.5595, 0.5649, 0.5595, 0.5596, 0.5659, 0.5649, 0.5595, 0.5649, 0.5595, 0.5596, 0.5659, 0.541, 0.5705, 0.5549, 0.5654, 0.5596, 0.5659, 0.5596, 0.5659, 0.5596, 0.5659, 0.5444, 0.5714, 0.5409, 0.5486, 0.5188, 0.5452, 0.5205, 0.5441, 0.5205, 0.5441, 0.5205, 0.5441, 0.5444, 0.5477, 0.4963, 0.5752, 0.5197, 0.574, 0.5213, 0.5752, 0.4962, 0.5764, 0.5213, 0.5752, 0.5205, 0.5752, 0.4727, 0.574, 0.4963, 0.5752, 0.4962, 0.5764, 0.4962, 0.5764, 0.4962, 0.5764, 0.4708, 0.5751, 0.4727, 0.574, 0.4708, 0.5751, 0.4492, 0.5715, 0.4708, 0.5751, 0.4708, 0.5751, 0.4492, 0.5715, 0.4527, 0.5706, 0.4492, 0.5715, 0.4348, 0.5661, 0.4348, 0.5661, 0.4492, 0.5715, 0.4492, 0.5715, 0.4394, 0.5656, 0.4348, 0.5661, 0.4298, 0.5596, 0.4348, 0.5661, 0.4348, 0.5661, 0.4298, 0.5596, 0.4347, 0.5596, 0.4298, 0.5596, 0.4348, 0.5532, 0.4298, 0.5596, 0.4298, 0.5596, 0.4348, 0.5532, 0.4394, 0.5537, 0.4348, 0.5532, 0.4492, 0.5478, 0.4492, 0.5478, 0.4348, 0.5532, 0.4348, 0.5532, 0.4527, 0.5486, 0.4492, 0.5478, 0.4708, 0.5441, 0.4708, 0.5441, 0.4492, 0.5478, 0.4492, 0.5478, 0.4727, 0.5453, 0.4708, 0.5441, 0.4962, 0.5428, 0.4708, 0.5441, 0.4708, 0.5441, 0.4962, 0.5428, 0.541, 0.5705, 0.5444, 0.5714, 0.5213, 0.5752, 0.5444, 0.5714, 0.5444, 0.5714, 0.5216, 0.5751, 0.4962, 0.5441, 0.4962, 0.5428, 0.5205, 0.5441, 0.5205, 0.5441, 0.4962, 0.5428, 0.4962, 0.5428, 0.5409, 0.5486, 0.5444, 0.5477, 0.5596, 0.5531, 0.5444, 0.5477, 0.5444, 0.5477, 0.5596, 0.5531, 0.5598, 0.5595, 0.5549, 0.5536, 0.5596, 0.5531, 0.5596, 0.5531, 0.5596, 0.5531, 0.5649, 0.5595, 0.715, 0.7448, 0.7337, 0.7458, 0.7337, 0.7468, 0.6275, 0.8386, 0.625, 0.8577, 0.6216, 0.8578, 0.6075, 0.8382, 0.6123, 0.8382, 0.611, 0.8579, 0.611, 0.8579, 0.6123, 0.8382, 0.6161, 0.8383, 0.715, 0.7448, 0.7149, 0.7458, 0.6939, 0.7437, 0.625, 0.8136, 0.6275, 0.8386, 0.6236, 0.8385, 0.6123, 0.813, 0.6172, 0.813, 0.6123, 0.8382, 0.6123, 0.8382, 0.6172, 0.813, 0.6192, 0.8131, 0.6689, 0.7445, 0.694, 0.7429, 0.6939, 0.7437, 0.6283, 0.7901, 0.625, 0.8136, 0.623, 0.8134, 0.6079, 0.7883, 0.6127, 0.7883, 0.6172, 0.813, 0.6172, 0.813, 0.6127, 0.7883, 0.6168, 0.7887, 0.6689, 0.7445, 0.6684, 0.7454, 0.647, 0.7465, 0.625, 0.7694, 0.6283, 0.7901, 0.6243, 0.7896, 0.6062, 0.7671, 0.611, 0.7671, 0.6127, 0.7883, 0.6127, 0.7883, 0.611, 0.7671, 0.6147, 0.7677, 0.2867, 0.7481, 0.2868, 0.749, 0.2671, 0.75, 0.375, 0.8579, 0.375, 0.8383, 0.3798, 0.8383, 0.2867, 0.7481, 0.3088, 0.7462, 0.3089, 0.7469, 0.375, 0.8383, 0.375, 0.8125, 0.3799, 0.8125, 0.335, 0.7478, 0.3356, 0.7487, 0.3089, 0.7469, 0.375, 0.7881, 0.3798, 0.7881, 0.3799, 0.8125, 0.335, 0.7478, 0.3569, 0.7489, 0.3579, 0.75, 0.375, 0.7671, 0.3798, 0.7671, 0.3798, 0.7881, 0.6146, 0.7527, 0.6147, 0.7677, 0.611, 0.7671, 0.611, 0.7671, 0.6062, 0.7671, 0.6062, 0.7519, 0.3569, 0.7489, 0.3728, 0.7487, 0.3731, 0.75, 0.375, 0.7671, 0.375, 0.7519, 0.3798, 0.7519, 0.3798, 0.8579, 0.3798, 0.875, 0.375, 0.875, 0.2671, 0.75, 0.25, 0.75, 0.25, 0.7489, 0.6144, 0.8748, 0.611, 0.875, 0.611, 0.8579, 0.611, 0.875, 0.6062, 0.875, 0.6062, 0.8579, 0.648, 0.7455, 0.647, 0.7465, 0.6327, 0.7465, 0.625, 0.7548, 0.625, 0.7694, 0.6214, 0.7688, 0.75, 0.7457, 0.75, 0.7468, 0.7337, 0.7468, 0.625, 0.8744, 0.6217, 0.8745, 0.6216, 0.8578, 0.3259, 0.5012, 0.3733, 0.5012, 0.3733, 0.6471, 0.3733, 0.6471, 0.3728, 0.7487, 0.3249, 0.6861, 0.3728, 0.7487, 0.3569, 0.7489, 0.3249, 0.6861, 0.3569, 0.7489, 0.335, 0.7478, 0.3249, 0.6861, 0.335, 0.7478, 0.3088, 0.7462, 0.3249, 0.6861, 0.3088, 0.7462, 0.2867, 0.7481, 0.3249, 0.6861, 0.2867, 0.7481, 0.2671, 0.749, 0.25, 0.6744, 0.3249, 0.6861, 0.2867, 0.7481, 0.25, 0.6744, 0.2671, 0.749, 0.25, 0.7489, 0.25, 0.6744, 0.6257, 0.6453, 0.6306, 0.6453, 0.6307, 0.7452, 0.6329, 0.7453, 0.6327, 0.6449, 0.75, 0.6316, 0.75, 0.6316, 0.75, 0.7457, 0.7337, 0.7458, 0.7337, 0.7458, 0.715, 0.7448, 0.75, 0.6316, 0.715, 0.7448, 0.694, 0.7429, 0.75, 0.6316, 0.694, 0.7429, 0.6689, 0.7445, 0.75, 0.6316, 0.6689, 0.7445, 0.648, 0.7455, 0.75, 0.6316, 0.6327, 0.6449, 0.6329, 0.7453, 0.6307, 0.7452, 0.5253, 0.6472, 0.6257, 0.6453, 0.6258, 0.746, 0.495, 0.5099, 0.4857, 0.5015, 0.3798, 0.4527, 0.625, 0.5099, 0.6282, 0.5099, 0.6321, 0.5077, 0.4957, 0.5061, 0.5198, 0.4985, 0.3798, 0.4984, 0.5, 0.5099, 0.4957, 0.5061, 0.4857, 0.5015, 0.6204, 0.5079, 0.5041, 0.5063, 0.505, 0.5099, 0.6282, 0.5099, 0.75, 0.5099, 0.7376, 0.497, 0.6321, 0.5077, 0.7376, 0.497, 0.6202, 0.375, 0.6204, 0.5079, 0.62, 0.5099, 0.625, 0.5099, 0.5041, 0.5063, 0.4957, 0.5061, 0.5, 0.5099, 0.5198, 0.4985, 0.5041, 0.5063, 0.6204, 0.5079, 0.5444, 0.5714, 0.5444, 0.5714, 0.5596, 0.5659, 0.5596, 0.5531, 0.5596, 0.5531, 0.5444, 0.5477, 0.4962, 0.5428, 0.4962, 0.5428, 0.4708, 0.5441, 0.4708, 0.5751, 0.4708, 0.5751, 0.4962, 0.5764, 0.4492, 0.5715, 0.4492, 0.5715, 0.4708, 0.5751, 0.5444, 0.5477, 0.5444, 0.5477, 0.5205, 0.5441, 0.4348, 0.5661, 0.4348, 0.5661, 0.4492, 0.5715, 0.4962, 0.5764, 0.4962, 0.5764, 0.5216, 0.5751, 0.4298, 0.5596, 0.4298, 0.5596, 0.4348, 0.5661, 0.5205, 0.5441, 0.5205, 0.5441, 0.4962, 0.5428, 0.4348, 0.5532, 0.4348, 0.5532, 0.4298, 0.5596, 0.5216, 0.5751, 0.5216, 0.5751, 0.5444, 0.5714, 0.4492, 0.5478, 0.4492, 0.5478, 0.4348, 0.5532, 0.5649, 0.5595, 0.5649, 0.5595, 0.5596, 0.5531, 0.4708, 0.5441, 0.4708, 0.5441, 0.4492, 0.5478, 0.5547, 0.5595, 0.5648, 0.5595, 0.5595, 0.5659, 0.5648, 0.5595, 0.5649, 0.5595, 0.5596, 0.5659, 0.5374, 0.5696, 0.5502, 0.565, 0.5595, 0.5659, 0.5443, 0.5714, 0.5595, 0.5659, 0.5596, 0.5659, 0.5373, 0.5495, 0.517, 0.5464, 0.5204, 0.5441, 0.5443, 0.5477, 0.5204, 0.5441, 0.5205, 0.5441, 0.4964, 0.5739, 0.5177, 0.5728, 0.5216, 0.5751, 0.4962, 0.5764, 0.5216, 0.5751, 0.5216, 0.5751, 0.4747, 0.5728, 0.4964, 0.5739, 0.4962, 0.5764, 0.4962, 0.5764, 0.4962, 0.5764, 0.4708, 0.5751, 0.4563, 0.5697, 0.4747, 0.5728, 0.4708, 0.5751, 0.4708, 0.5751, 0.4708, 0.5751, 0.4492, 0.5715, 0.4563, 0.5697, 0.4493, 0.5715, 0.4349, 0.566, 0.4493, 0.5715, 0.4492, 0.5715, 0.4348, 0.5661, 0.4398, 0.5596, 0.4441, 0.5651, 0.4349, 0.566, 0.4349, 0.566, 0.4348, 0.5661, 0.4298, 0.5596, 0.4398, 0.5596, 0.4299, 0.5596, 0.4349, 0.5532, 0.4299, 0.5596, 0.4298, 0.5596, 0.4348, 0.5532, 0.4563, 0.5495, 0.4441, 0.5542, 0.4349, 0.5532, 0.4493, 0.5478, 0.4349, 0.5532, 0.4348, 0.5532, 0.4746, 0.5464, 0.4563, 0.5495, 0.4493, 0.5478, 0.4493, 0.5478, 0.4492, 0.5478, 0.4708, 0.5441, 0.4746, 0.5464, 0.4708, 0.5441, 0.4962, 0.5429, 0.4962, 0.5429, 0.4708, 0.5441, 0.4708, 0.5441, 0.5374, 0.5696, 0.5443, 0.5714, 0.5216, 0.5751, 0.5443, 0.5714, 0.5444, 0.5714, 0.5216, 0.5751, 0.4963, 0.5453, 0.4962, 0.5429, 0.5204, 0.5441, 0.4962, 0.5429, 0.4962, 0.5428, 0.5205, 0.5441, 0.5373, 0.5495, 0.5443, 0.5477, 0.5594, 0.5531, 0.5443, 0.5477, 0.5444, 0.5477, 0.5596, 0.5531, 0.5547, 0.5595, 0.5501, 0.5541, 0.5594, 0.5531, 0.5648, 0.5595, 0.5594, 0.5531, 0.5596, 0.5531, 0.5596, 0.5659, 0.5596, 0.5659, 0.5649, 0.5595, 0.5596, 0.5659, 0.5596, 0.5659, 0.5649, 0.5595, 0.4708, 0.5441, 0.4708, 0.5441, 0.4492, 0.5478, 0.5649, 0.5595, 0.5649, 0.5595, 0.5596, 0.5531, 0.4492, 0.5478, 0.4492, 0.5478, 0.4348, 0.5532, 0.5216, 0.5751, 0.5216, 0.5751, 0.5444, 0.5714, 0.4348, 0.5532, 0.4348, 0.5532, 0.4298, 0.5596, 0.5205, 0.5441, 0.5205, 0.5441, 0.4962, 0.5428, 0.4298, 0.5596, 0.4298, 0.5596, 0.4348, 0.5661, 0.4962, 0.5764, 0.4962, 0.5764, 0.5216, 0.5751, 0.4348, 0.5661, 0.4348, 0.5661, 0.4492, 0.5715, 0.5444, 0.5477, 0.5444, 0.5477, 0.5205, 0.5441, 0.4492, 0.5715, 0.4492, 0.5715, 0.4708, 0.5751, 0.4708, 0.5751, 0.4708, 0.5751, 0.4962, 0.5764, 0.4962, 0.5428, 0.4962, 0.5428, 0.4708, 0.5441, 0.5596, 0.5531, 0.5596, 0.5531, 0.5444, 0.5477, 0.5444, 0.5714, 0.5444, 0.5714, 0.5596, 0.5659, 0.5463, 0.5595, 0.5547, 0.5595, 0.5502, 0.565, 0.5317, 0.5682, 0.5425, 0.5642, 0.5502, 0.565, 0.5315, 0.551, 0.5141, 0.5483, 0.517, 0.5464, 0.4966, 0.5718, 0.5146, 0.5709, 0.5177, 0.5728, 0.4779, 0.5709, 0.4966, 0.5718, 0.4964, 0.5739, 0.4621, 0.5683, 0.4779, 0.5709, 0.4747, 0.5728, 0.4621, 0.5683, 0.4563, 0.5697, 0.4441, 0.5651, 0.4516, 0.5643, 0.4441, 0.5651, 0.4398, 0.5596, 0.4479, 0.5596, 0.4398, 0.5596, 0.4441, 0.5542, 0.4516, 0.5549, 0.4441, 0.5542, 0.4563, 0.5495, 0.4621, 0.551, 0.4563, 0.5495, 0.4746, 0.5464, 0.4778, 0.5483, 0.4746, 0.5464, 0.4963, 0.5453, 0.5317, 0.5682, 0.5374, 0.5696, 0.5177, 0.5728, 0.4964, 0.5474, 0.4963, 0.5453, 0.517, 0.5464, 0.5315, 0.551, 0.5373, 0.5495, 0.5501, 0.5541, 0.5463, 0.5595, 0.5424, 0.5549, 0.5501, 0.5541, 1.0, 0.75, 0.9698, 0.75, 0.9698, 0.75, 0.9143, 0.1551, 0.9143, 0.3449, 0.75, 0.4398, 0.75, 0.4398, 0.5857, 0.3449, 0.5857, 0.1551, 0.5857, 0.1551, 0.75, 0.06024, 0.9143, 0.1551, 0.1969, 0.5493, 0.1969, 0.7007, 0.3031, 0.7007, 0.03021, 0.5493, 0.03021, 0.7007, 0.1365, 0.7007, 0.5302, 0.5493, 0.5302, 0.7007, 0.6365, 0.7007, 0.6969, 0.5493, 0.6969, 0.7007, 0.8031, 0.7007, 0.8635, 0.5493, 0.8635, 0.7007, 0.9698, 0.7007, 0.8635, 0.75, 0.8635, 0.75, 0.9698, 0.75, 0.5, 0.7007, 0.5, 0.75, 0.5302, 0.75, 0.4698, 0.75, 0.5, 0.75, 0.5, 0.7007, 0.3635, 0.75, 0.3635, 0.75, 0.4698, 0.75, 0.6667, 0.7007, 0.6667, 0.75, 0.6969, 0.75, 0.6365, 0.75, 0.6667, 0.75, 0.6667, 0.7007, 0.1667, 0.75, 0.1365, 0.75, 0.1365, 0.75, 0.75, 0.4398, 0.7877, 0.4682, 0.75, 0.49, 1.0, 0.5493, 1.0, 0.5, 0.9698, 0.5, 0.03021, 0.5, -8.941e-08, 0.5, -8.941e-08, 0.5493, 0.8635, 0.5, 0.8333, 0.5, 0.8333, 0.5493, 0.9143, 0.3449, 0.9578, 0.3265, 0.9578, 0.37, 0.8333, 0.5493, 0.8333, 0.5, 0.8031, 0.5, 0.6667, 0.5493, 0.6667, 0.5, 0.6365, 0.5, 0.6969, 0.5, 0.6667, 0.5, 0.6667, 0.5493, 0.9143, 0.1551, 0.9202, 0.1082, 0.9578, 0.13, 0.5, 0.5493, 0.5, 0.5, 0.4698, 0.5, 0.5302, 0.5, 0.5, 0.5, 0.5, 0.5493, 0.75, 0.06024, 0.7123, 0.03175, 0.75, 0.01, 0.3635, 0.5, 0.3333, 0.5, 0.3333, 0.5493, 0.5857, 0.1551, 0.5422, 0.1735, 0.5422, 0.13, 0.3333, 0.5493, 0.3333, 0.5, 0.3031, 0.5, 0.1969, 0.5, 0.1667, 0.5, 0.1667, 0.5493, 0.5857, 0.3449, 0.5798, 0.3918, 0.5422, 0.37, 0.1667, 0.5493, 0.1667, 0.5, 0.1365, 0.5, 0.3333, 0.7007, 0.3333, 0.75, 0.3635, 0.75, 0.3031, 0.75, 0.3333, 0.75, 0.3333, 0.7007, 0.6969, 0.75, 0.6969, 0.75, 0.8031, 0.75, -8.941e-08, 0.7007, -8.941e-08, 0.75, 0.03021, 0.75, 0.9698, 0.75, 1.0, 0.75, 1.0, 0.7007, 0.8333, 0.75, 0.8333, 0.75, 0.8635, 0.75, -8.941e-08, 0.75, -8.941e-08, 0.75, 0.03021, 0.75, 0.8333, 0.7007, 0.8333, 0.75, 0.8635, 0.75, 0.8031, 0.75, 0.8333, 0.75, 0.8333, 0.7007, 0.1365, 0.75, 0.1667, 0.75, 0.1667, 0.7007, 0.6365, 0.75, 0.5302, 0.75, 0.5302, 0.75, 0.1667, 0.7007, 0.1667, 0.75, 0.1969, 0.75, 0.4698, 0.7007, 0.5, 0.7007, 0.5, 0.5493, 0.5, 0.7007, 0.5302, 0.7007, 0.5302, 0.5493, 0.6365, 0.7007, 0.6667, 0.7007, 0.6667, 0.5493, 0.6667, 0.7007, 0.6969, 0.7007, 0.6969, 0.5493, 0.9143, 0.3449, 0.9202, 0.3918, 0.7877, 0.4682, 0.8635, 0.5, 0.8635, 0.5493, 0.9698, 0.5493, 0.3635, 0.7007, 0.3635, 0.75, 0.4698, 0.75, 0.3031, 0.75, 0.1969, 0.75, 0.1969, 0.75, 0.5302, 0.7007, 0.5302, 0.75, 0.6365, 0.75, 0.5, 0.75, 0.4698, 0.75, 0.4698, 0.75, 0.03021, 0.5493, -8.941e-08, 0.5493, -8.941e-08, 0.7007, 1.0, 0.5493, 0.9698, 0.5493, 0.9698, 0.7007, 0.9143, 0.1551, 0.9578, 0.1735, 0.9578, 0.3265, 0.6969, 0.5, 0.6969, 0.5493, 0.8031, 0.5493, 0.6969, 0.7007, 0.6969, 0.75, 0.8031, 0.75, 0.6667, 0.75, 0.6667, 0.75, 0.6969, 0.75, 0.8031, 0.7007, 0.8333, 0.7007, 0.8333, 0.5493, 0.8333, 0.7007, 0.8635, 0.7007, 0.8635, 0.5493, 0.9143, 0.1551, 0.75, 0.06024, 0.7877, 0.03175, 0.5302, 0.5, 0.5302, 0.5493, 0.6365, 0.5493, 0.8635, 0.7007, 0.8635, 0.75, 0.9698, 0.75, 0.3333, 0.75, 0.3031, 0.75, 0.3031, 0.75, 0.03021, 0.7007, 0.03021, 0.75, 0.1365, 0.75, 0.5, 0.75, 0.5, 0.75, 0.5302, 0.75, 0.5857, 0.1551, 0.5798, 0.1082, 0.7123, 0.03175, 0.3635, 0.5, 0.3635, 0.5493, 0.4698, 0.5493, 0.1969, 0.7007, 0.1969, 0.75, 0.3031, 0.75, 0.8333, 0.75, 0.8031, 0.75, 0.8031, 0.75, 0.5857, 0.1551, 0.5857, 0.3449, 0.5422, 0.3265, 0.1969, 0.5, 0.1969, 0.5493, 0.3031, 0.5493, 0.5857, 0.3449, 0.75, 0.4398, 0.7123, 0.4682, 0.03021, 0.5, 0.03021, 0.5493, 0.1365, 0.5493, 0.3031, 0.7007, 0.3333, 0.7007, 0.3333, 0.5493, 0.3333, 0.7007, 0.3635, 0.7007, 0.3635, 0.5493, 0.1365, 0.7007, 0.1667, 0.7007, 0.1667, 0.5493, 0.1667, 0.7007, 0.1969, 0.7007, 0.1969, 0.5493, 0.3635, 0.5493, 0.3635, 0.7007, 0.4698, 0.7007, 0.6667, 0.75, 0.6365, 0.75, 0.6365, 0.75, 0.3333, 0.75, 0.3333, 0.75, 0.3635, 0.75, 0.1365, 0.75, 0.03021, 0.75, 0.03021, 0.75, 0.1667, 0.75, 0.1667, 0.75, 0.1969, 0.75, 0.6365, 0.75, 0.5302, 0.75, 0.4779, 0.5709, 0.4966, 0.5718, 0.5, 0.75, 0.4698, 0.75, 0.3333, 0.75, 0.5425, 0.5642, 0.5317, 0.5682, 0.1365, 0.75, 0.03021, 0.75, 0.5141, 0.5483, 0.1969, 0.75, 0.1667, 0.75, 0.5424, 0.5549, 0.6667, 0.75, 0.6365, 0.75, 0.4621, 0.5683, 0.8635, 0.75, 0.4621, 0.551, 0.4778, 0.5483, 0.6969, 0.75, 0.6667, 0.75, 0.4516, 0.5643, 0.5302, 0.75, 0.5, 0.75, 0.4966, 0.5718, 0.5146, 0.5709, 0.4698, 0.75, 0.3635, 0.75, 0.5425, 0.5642, 0.3333, 0.75, 0.3031, 0.75, 0.4516, 0.5549, 0.8333, 0.75, 0.8031, 0.75])
me_cube_001.update()
me_cube_003 = bpy.data.meshes.new('Cube.003')
me_cube_003.from_pydata([(1.0, -2.092, -0.0005493), (1.051, 1.0, -0.0005493), (0.0, -2.457, -0.0005493), (1.051, -0.8227, 0.4551), (1.051, -0.8227, -0.0005493), (0.5823, -1.397, 0.5823), (0.8103, -1.397, 0.2835), (0.5823, 1.0, 0.5823), (0.5939, 1.0, -0.0005493), (0.8103, 1.0, 0.2835), (0.5905, -1.397, -0.0005493), (0.9565, -2.068, 0.7784), (1.0, -2.092, 0.7384), (0.9564, 1.0, 0.7821), (1.051, 1.0, 0.4551), (0.0, -2.457, 0.7384), (0.0, -2.413, 0.7821), (0.8965, -2.177, -0.0005493), (0.1703, -2.442, -0.0005493), (0.7571, -2.266, -0.0005493), (0.5701, -2.348, -0.0005493), (0.364, -2.409, -0.0005493), (0.1703, -2.442, 0.7384), (0.8965, -2.177, 0.7384), (0.364, -2.409, 0.7384), (0.5701, -2.348, 0.7384), (0.7571, -2.266, 0.7384), (0.1643, -2.4, 0.7816), (0.859, -2.15, 0.7789), (0.3508, -2.371, 0.781), (0.5483, -2.314, 0.7803), (0.7268, -2.236, 0.7795), (0.9565, -0.8082, 0.7799), (-1.0, -2.092, -0.0005493), (-1.051, 1.0, -0.0005493), (-1.051, -0.8227, 0.4551), (-1.051, -0.8227, -0.0005493), (-0.5823, -1.397, 0.5823), (-0.8103, -1.397, 0.2835), (-0.5823, 1.0, 0.5823), (-0.5939, 1.0, -0.0005493), (-0.8103, 1.0, 0.2835), (-0.5905, -1.397, -0.0005493), (-0.9565, -2.068, 0.7784), (-1.0, -2.092, 0.7384), (-0.9564, 1.0, 0.7821), (-1.051, 1.0, 0.4551), (-0.8965, -2.177, -0.0005493), (-0.1703, -2.442, -0.0005493), (-0.7571, -2.266, -0.0005493), (-0.5701, -2.348, -0.0005493), (-0.364, -2.409, -0.0005493), (-0.1703, -2.442, 0.7384), (-0.8965, -2.177, 0.7384), (-0.364, -2.409, 0.7384), (-0.5701, -2.348, 0.7384), (-0.7571, -2.266, 0.7384), (-0.1643, -2.4, 0.7816), (-0.859, -2.15, 0.7789), (-0.3508, -2.371, 0.781), (-0.5483, -2.314, 0.7803), (-0.7268, -2.236, 0.7795), (-0.9565, -0.8082, 0.7799)], [], [(24, 20, 25), (45, 13, 39), (37, 7, 5), (17, 26, 19), (30, 24, 25), (14, 4, 1), (11, 23, 12), (0, 23, 17), (15, 18, 22), (8, 6, 9), (11, 3, 32), (25, 31, 30), (5, 9, 6), (3, 0, 4), (14, 32, 3), (22, 21, 24), (19, 25, 20), (10, 42, 37), (22, 29, 27), (26, 28, 31), (22, 16, 15), (50, 54, 55), (56, 47, 49), (60, 54, 59), (36, 46, 34), (53, 43, 44), (33, 53, 44), (48, 15, 52), (40, 38, 42), (43, 35, 44), (55, 61, 56), (41, 37, 38), (35, 33, 44), (46, 62, 45), (51, 52, 54), (55, 49, 50), (52, 59, 54), (56, 58, 53), (16, 52, 15), (61, 60, 62), (42, 10, 2), (24, 21, 20), (40, 34, 41), (34, 46, 41), (13, 14, 7), (14, 1, 9), (7, 14, 9), (1, 8, 9), (39, 41, 46), (39, 46, 45), (13, 7, 39), (37, 39, 7), (17, 23, 26), (30, 29, 24), (14, 3, 4), (11, 28, 23), (0, 12, 23), (15, 2, 18), (8, 10, 6), (11, 12, 3), (25, 26, 31), (5, 7, 9), (3, 12, 0), (14, 13, 32), (22, 18, 21), (19, 26, 25), (42, 38, 37), (37, 5, 10), (5, 6, 10), (22, 24, 29), (26, 23, 28), (22, 27, 16), (50, 51, 54), (56, 53, 47), (60, 55, 54), (36, 35, 46), (53, 58, 43), (33, 47, 53), (48, 2, 15), (40, 41, 38), (43, 62, 35), (55, 60, 61), (41, 39, 37), (35, 36, 33), (46, 35, 62), (51, 48, 52), (55, 56, 49), (52, 57, 59), (56, 61, 58), (16, 57, 52), (60, 59, 62), (59, 57, 62), (57, 16, 62), (16, 27, 32), (27, 29, 32), (29, 30, 32), (30, 31, 32), (31, 28, 32), (28, 11, 32), (32, 13, 45), (45, 62, 32), (62, 43, 58), (32, 62, 16), (58, 61, 62), (10, 8, 4), (8, 1, 4), (4, 0, 10), (0, 17, 10), (17, 19, 10), (19, 20, 10), (20, 21, 10), (21, 18, 10), (18, 2, 10), (2, 48, 42), (48, 51, 42), (51, 50, 42), (50, 49, 42), (49, 47, 42), (47, 33, 42), (33, 36, 42), (36, 34, 40), (42, 36, 40)])
me_cube_003.polygons.foreach_set('use_smooth', [True] * 122)
_uv = me_cube_003.uv_layers.new(name='UVMap')
_uv.uv.foreach_set('vector', [0.3593, 0.1163, 0.4069, 0.007678, 0.3891, 0.1211, 0.0001847, 0.9803, 0.0001847, 0.6685, 0.03276, 0.9193, 0.6091, 0.6838, 0.9998, 0.8736, 0.6091, 0.8736, 0.4687, 0.02068, 0.4172, 0.1283, 0.4413, 0.01422, 0.3863, 0.1288, 0.3593, 0.1163, 0.3891, 0.1211, 0.5322, 0.6513, 0.5999, 0.3431, 0.6087, 0.6491, 0.4514, 0.1538, 0.4398, 0.1369, 0.459, 0.146, 0.4906, 0.02634, 0.4398, 0.1369, 0.4687, 0.02068, 0.3071, 0.1136, 0.3367, 0.0007313, 0.3315, 0.1144, 0.9998, 0.9931, 0.6091, 0.9349, 0.9998, 0.9349, 0.4514, 0.1538, 0.5254, 0.3472, 0.471, 0.3525, 0.3891, 0.1211, 0.4129, 0.1356, 0.3863, 0.1288, 0.6091, 0.8736, 0.9998, 0.9349, 0.6091, 0.9349, 0.5254, 0.3472, 0.5808, 0.1364, 0.5999, 0.3431, 0.5322, 0.6513, 0.471, 0.3525, 0.5254, 0.3472, 0.3315, 0.1144, 0.3701, 0.002973, 0.3593, 0.1163, 0.4413, 0.01422, 0.3891, 0.1211, 0.4069, 0.007678, 0.1281, 0.8814, 0.1281, 0.6888, 0.2231, 0.6902, 0.3315, 0.1144, 0.3577, 0.1244, 0.331, 0.1229, 0.4172, 0.1283, 0.4341, 0.1441, 0.4129, 0.1356, 0.3315, 0.1144, 0.3071, 0.1227, 0.3071, 0.1136, 0.2083, 0.006702, 0.2549, 0.1158, 0.225, 0.1203, 0.1969, 0.1272, 0.1464, 0.0191, 0.1739, 0.01291, 0.2278, 0.128, 0.2549, 0.1158, 0.2563, 0.1239, 0.01166, 0.3405, 0.07703, 0.6508, 0.0001847, 0.6479, 0.1741, 0.1357, 0.1624, 0.1524, 0.1549, 0.1445, 0.1244, 0.02454, 0.1741, 0.1357, 0.1549, 0.1445, 0.2786, 0.0004457, 0.3071, 0.1136, 0.2827, 0.1141, 0.9998, 0.5643, 0.6091, 0.6225, 0.6091, 0.564, 0.1624, 0.1524, 0.08639, 0.3454, 0.1535, 0.1473, 0.225, 0.1203, 0.201, 0.1345, 0.1969, 0.1272, 0.9998, 0.6225, 0.6091, 0.6838, 0.6091, 0.6225, 0.08639, 0.3454, 0.03288, 0.1337, 0.1535, 0.1473, 0.07703, 0.6508, 0.1409, 0.351, 0.1344, 0.6526, 0.2452, 0.002359, 0.2827, 0.1141, 0.2549, 0.1158, 0.225, 0.1203, 0.1739, 0.01291, 0.2083, 0.006702, 0.2827, 0.1141, 0.2563, 0.1239, 0.2549, 0.1158, 0.1969, 0.1272, 0.1797, 0.1429, 0.1741, 0.1357, 0.3071, 0.1227, 0.2827, 0.1141, 0.3071, 0.1136, 0.201, 0.1345, 0.2278, 0.128, 0.1409, 0.351, 0.8767, 0.1729, 0.6842, 0.1729, 0.7805, 0.0001847, 0.3593, 0.1163, 0.3701, 0.002973, 0.4069, 0.007678, 0.1278, 0.9212, 0.1278, 0.9957, 0.08146, 0.9565, 0.1278, 0.9957, 0.05349, 0.9957, 0.08146, 0.9565, 0.0001847, 0.6685, 0.05349, 0.653, 0.03276, 0.7295, 0.05349, 0.653, 0.1278, 0.653, 0.08146, 0.6923, 0.03276, 0.7295, 0.05349, 0.653, 0.08146, 0.6923, 0.1278, 0.653, 0.1278, 0.7276, 0.08146, 0.6923, 0.03276, 0.9193, 0.08146, 0.9565, 0.05349, 0.9957, 0.03276, 0.9193, 0.05349, 0.9957, 0.0001847, 0.9803, 0.0001847, 0.6685, 0.03276, 0.7295, 0.03276, 0.9193, 0.6091, 0.6838, 0.9998, 0.6838, 0.9998, 0.8736, 0.4687, 0.02068, 0.4398, 0.1369, 0.4172, 0.1283, 0.3863, 0.1288, 0.3577, 0.1244, 0.3593, 0.1163, 0.5322, 0.6513, 0.5254, 0.3472, 0.5999, 0.3431, 0.4514, 0.1538, 0.4341, 0.1441, 0.4398, 0.1369, 0.4906, 0.02634, 0.459, 0.146, 0.4398, 0.1369, 0.3071, 0.1136, 0.3076, 0.0001847, 0.3367, 0.0007313, 0.9998, 0.9931, 0.6091, 0.9934, 0.6091, 0.9349, 0.4514, 0.1538, 0.4603, 0.1488, 0.5254, 0.3472, 0.3891, 0.1211, 0.4172, 0.1283, 0.4129, 0.1356, 0.6091, 0.8736, 0.9998, 0.8736, 0.9998, 0.9349, 0.5254, 0.3472, 0.4603, 0.1488, 0.5808, 0.1364, 0.5322, 0.6513, 0.4751, 0.6526, 0.471, 0.3525, 0.3315, 0.1144, 0.3367, 0.0007313, 0.3701, 0.002973, 0.4413, 0.01422, 0.4172, 0.1283, 0.3891, 0.1211, 0.1281, 0.6888, 0.1744, 0.653, 0.2231, 0.6902, 0.2231, 0.6902, 0.2231, 0.88, 0.1281, 0.8814, 0.2231, 0.88, 0.1744, 0.9172, 0.1281, 0.8814, 0.3315, 0.1144, 0.3593, 0.1163, 0.3577, 0.1244, 0.4172, 0.1283, 0.4398, 0.1369, 0.4341, 0.1441, 0.3315, 0.1144, 0.331, 0.1229, 0.3071, 0.1227, 0.2083, 0.006702, 0.2452, 0.002359, 0.2549, 0.1158, 0.1969, 0.1272, 0.1741, 0.1357, 0.1464, 0.0191, 0.2278, 0.128, 0.225, 0.1203, 0.2549, 0.1158, 0.01166, 0.3405, 0.08639, 0.3454, 0.07703, 0.6508, 0.1741, 0.1357, 0.1797, 0.1429, 0.1624, 0.1524, 0.1244, 0.02454, 0.1464, 0.0191, 0.1741, 0.1357, 0.2786, 0.0004457, 0.3076, 0.0001847, 0.3071, 0.1136, 0.9998, 0.5643, 0.9998, 0.6225, 0.6091, 0.6225, 0.1624, 0.1524, 0.1409, 0.351, 0.08639, 0.3454, 0.225, 0.1203, 0.2278, 0.128, 0.201, 0.1345, 0.9998, 0.6225, 0.9998, 0.6838, 0.6091, 0.6838, 0.08639, 0.3454, 0.01166, 0.3405, 0.03288, 0.1337, 0.07703, 0.6508, 0.08639, 0.3454, 0.1409, 0.351, 0.2452, 0.002359, 0.2786, 0.0004457, 0.2827, 0.1141, 0.225, 0.1203, 0.1969, 0.1272, 0.1739, 0.01291, 0.2827, 0.1141, 0.2831, 0.1227, 0.2563, 0.1239, 0.1969, 0.1272, 0.201, 0.1345, 0.1797, 0.1429, 0.3071, 0.1227, 0.2831, 0.1227, 0.2827, 0.1141, 0.2278, 0.128, 0.2563, 0.1239, 0.1409, 0.351, 0.2563, 0.1239, 0.2831, 0.1227, 0.1409, 0.351, 0.2831, 0.1227, 0.3071, 0.1227, 0.1409, 0.351, 0.3071, 0.1227, 0.331, 0.1229, 0.471, 0.3525, 0.331, 0.1229, 0.3577, 0.1244, 0.471, 0.3525, 0.3577, 0.1244, 0.3863, 0.1288, 0.471, 0.3525, 0.3863, 0.1288, 0.4129, 0.1356, 0.471, 0.3525, 0.4129, 0.1356, 0.4341, 0.1441, 0.471, 0.3525, 0.4341, 0.1441, 0.4514, 0.1538, 0.471, 0.3525, 0.471, 0.3525, 0.4751, 0.6526, 0.1344, 0.6526, 0.1344, 0.6526, 0.1409, 0.351, 0.471, 0.3525, 0.1409, 0.351, 0.1624, 0.1524, 0.1797, 0.1429, 0.471, 0.3525, 0.1409, 0.351, 0.3071, 0.1227, 0.1797, 0.1429, 0.201, 0.1345, 0.1409, 0.351, 0.6842, 0.1729, 0.6837, 0.5636, 0.6091, 0.2665, 0.6837, 0.5636, 0.6091, 0.5636, 0.6091, 0.2665, 0.6091, 0.2665, 0.6175, 0.05964, 0.6842, 0.1729, 0.6175, 0.05964, 0.6343, 0.0458, 0.6842, 0.1729, 0.6343, 0.0458, 0.6571, 0.03126, 0.6842, 0.1729, 0.6571, 0.03126, 0.6875, 0.01795, 0.6842, 0.1729, 0.6875, 0.01795, 0.7211, 0.007898, 0.6842, 0.1729, 0.7211, 0.007898, 0.7527, 0.002626, 0.6842, 0.1729, 0.7527, 0.002626, 0.7805, 0.0001847, 0.6842, 0.1729, 0.7805, 0.0001847, 0.8082, 0.002626, 0.8767, 0.1729, 0.8082, 0.002626, 0.8398, 0.007898, 0.8767, 0.1729, 0.8398, 0.007898, 0.8734, 0.01795, 0.8767, 0.1729, 0.8734, 0.01795, 0.9039, 0.03126, 0.8767, 0.1729, 0.9039, 0.03126, 0.9266, 0.0458, 0.8767, 0.1729, 0.9266, 0.0458, 0.9435, 0.05963, 0.8767, 0.1729, 0.9435, 0.05963, 0.9518, 0.2665, 0.8767, 0.1729, 0.9518, 0.2665, 0.9518, 0.5636, 0.8773, 0.5636, 0.8767, 0.1729, 0.9518, 0.2665, 0.8773, 0.5636])
me_cube_003.materials.append(mat_material)
me_cube_003.update()

# ---- objects
ob_spot = bpy.data.objects.new('Spot', light_spot)
ob_model_hp = bpy.data.objects.new('model_hp', me_cube_001)
ob_model_lp = bpy.data.objects.new('model_lp', me_cube_003)

# ---- transforms, parenting, visibility, modifiers, constraints
ob_spot.location = (-0.696, -0.9144, 5.281)
ob_spot.rotation_euler = (-0.06109, -0.192, 0.0)
ob_model_hp.location = (0.0, 0.0, 0.0)
_m = ob_model_hp.modifiers.new('Mirror', 'MIRROR')
_m = ob_model_hp.modifiers.new('Subdivision', 'SUBSURF')
_m.levels = 2
ob_model_lp.location = (0.0, 0.0, 0.0)

# ---- collection membership
scene.collection.objects.link(ob_spot)
col_collection.objects.link(ob_model_hp)
col_collection.objects.link(ob_model_lp)

# ---- scene / render settings (as saved in the file)
scene.frame_start = 1; scene.frame_end = 250; scene.frame_set(1)
scene.render.engine = 'BLENDER_EEVEE_NEXT'
bpy.context.view_layer.update()

# ---- added for rendering (the .blend has no active camera): camera
cam_auto = bpy.data.cameras.new('AutoCamera')
cam_auto.lens = 50.0
cam_auto.sensor_width = 36.0
cam_auto.clip_end = 1000.0
ob_auto_camera = bpy.data.objects.new('AutoCamera', cam_auto)
scene.collection.objects.link(ob_auto_camera)
ob_auto_camera.location = (3.82867, -5.32267, 3.45372)
ob_auto_camera.rotation_euler = (1.09748, -7.21219e-08, 0.694738)
scene.camera = ob_auto_camera
bpy.context.view_layer.update()
